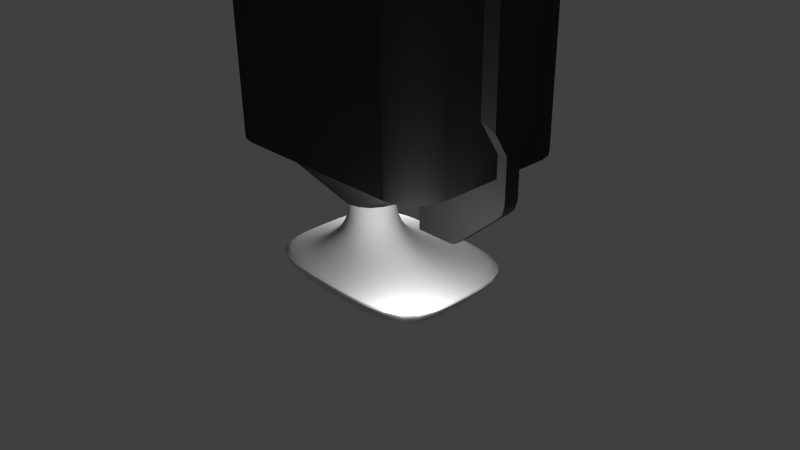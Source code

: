 # Source: untitled.blend  (saved by Blender 2.72.0; exported with 4.5.12 LTS)
import bpy
from mathutils import Matrix  # noqa: F401  (used for matrix-valued properties, if any)

bpy.ops.wm.read_factory_settings(use_empty=True)
scene = bpy.context.scene
scene.name = 'Scene'

# ---- collections
col_collection_1 = bpy.data.collections.new('Collection 1'); scene.collection.children.link(col_collection_1)

# ---- materials (node trees are filled in below, after node groups)
mat_material_002 = bpy.data.materials.new('Material.002')
mat_material_002.alpha_threshold = 0.0
mat_material_002.use_transparent_shadow = False
mat_material_002.diffuse_color = (0.0476, 0.0476, 0.0476, 1.0)
mat_material_002.roughness = 0.5
mat_material_002.line_color = (0.0, 0.0, 0.0, 1.0)
mat_material = bpy.data.materials.new('Material')
mat_material.alpha_threshold = 0.0
mat_material.use_transparent_shadow = False
mat_material.roughness = 0.5
mat_material.line_color = (0.0, 0.0, 0.0, 1.0)

# ---- material node trees

# ---- world
world_world = bpy.data.worlds.new('World'); scene.world = world_world
world_world.color = (0.05088, 0.05088, 0.05088)
world_world.use_sun_shadow = False
world_world.sun_shadow_jitter_overblur = 0.0
world_world.cycles.sampling_method = 'MANUAL'
world_world.cycles.sample_map_resolution = 256

# ---- cameras
cam_camera = bpy.data.cameras.new('Camera')
cam_camera.clip_end = 100.0
cam_camera.lens = 35.0
cam_camera.sensor_width = 32.0
cam_camera.sensor_height = 18.0
cam_camera.ortho_scale = 7.314
cam_camera.dof.focus_distance = 0.0
cam_camera.dof.aperture_fstop = 128.0

# ---- lights
light_sun = bpy.data.lights.new('Sun', 'SUN')
light_sun.transmission_factor = 0.0
light_sun.angle = 0.1993
light_sun.energy = 0.3
light_sun.shadow_buffer_clip_start = 0.5
light_sun.shadow_soft_size = 0.1
light_sun.shadow_cascade_max_distance = 1000.0
light_sun.cycles.use_multiple_importance_sampling = False
light_lamp = bpy.data.lights.new('Lamp', 'POINT')
light_lamp.transmission_factor = 0.0
light_lamp.cutoff_distance = 30.0
light_lamp.energy = 100.0
light_lamp.shadow_buffer_clip_start = 1.001
light_lamp.shadow_soft_size = 0.1
light_lamp.shadow_maximum_resolution = 0.006
light_lamp.use_absolute_resolution = True
light_lamp.cycles.use_multiple_importance_sampling = False

# ---- meshes
me_circle_001 = bpy.data.meshes.new('Circle.001')
me_circle_001.from_pydata([(2.021, -0.1064, 0.4759), (2.021, 0.1133, 0.4759), (1.926, -0.1064, 0.2916), (1.926, 0.1133, 0.2916), (1.318, -0.1064, -0.2417), (1.318, 0.1133, -0.2417), (1.986, 0.1133, 0.3553), (1.986, -0.1064, 0.3553), (1.243, -0.1064, -0.2696), (1.243, 0.1133, -0.2696), (0.7105, -0.1064, -0.2696), (0.7105, 0.1133, -0.2696), (2.021, -0.1064, 1.05), (2.021, 0.1133, 1.05), (0.7105, -0.1064, 1.05), (0.7105, 0.1133, 1.05), (2.021, -0.3039, 1.359), (2.021, 0.3109, 1.359), (1.682, -0.5362, 1.703), (1.682, 0.5432, 1.703), (2.021, -0.3039, 4.438), (2.021, 0.3109, 4.438), (1.682, -0.5362, 4.438), (1.682, 0.5432, 4.438), (2.012, -0.3106, 4.505), (2.012, 0.3176, 4.505), (1.97, -0.3399, 4.581), (1.97, 0.3468, 4.581), (0.8893, -0.3399, 5.71), (0.8893, 0.3468, 5.71), (1.682, -0.5362, 4.505), (1.682, 0.5432, 4.505), (1.682, -0.5362, 4.581), (1.682, 0.5432, 4.581), (0.6022, -0.5003, 5.71), (0.6022, 0.5432, 5.71)], [], [(11, 10, 14, 15), (8, 14, 10), (6, 7, 2, 3), (4, 14, 8), (12, 16, 18, 14), (3, 2, 4, 5), (1, 0, 7, 6), (7, 14, 2), (2, 14, 4), (5, 4, 8, 9), (15, 3, 5), (15, 5, 9), (13, 1, 6, 15), (9, 8, 10, 11), (1, 13, 12, 0), (13, 17, 16, 12), (0, 12, 14, 7), (17, 13, 15, 19), (15, 9, 11), (15, 6, 3), (16, 17, 21, 20), (18, 16, 20, 22), (17, 19, 23, 21), (20, 21, 25, 24), (24, 25, 27, 26), (26, 27, 29, 28), (22, 20, 24, 30), (21, 23, 31, 25), (30, 24, 26, 32), (25, 31, 33, 27), (32, 26, 28, 34), (27, 33, 35, 29)])
me_circle_001.polygons.foreach_set('use_smooth', [True] * 32)
_uv = me_circle_001.uv_layers.new(name='simple projection')
_uv.uv.foreach_set('vector', [0.6731, 0.9053, 0.5633, 0.9053, 0.5633, 1.565, 0.6731, 1.565, 0.1217, 0.9053, -0.1448, 1.565, -0.1448, 0.9053, 0.6731, 0.2178, 0.5633, 0.2178, 0.5633, 0.1859, 0.6731, 0.1859, 0.1591, 0.9193, -0.1448, 1.565, 0.1217, 0.9053, 0.5106, 0.5653, 0.5106, 0.7198, 0.3412, 0.8917, -0.1448, 0.5653, 0.4628, 0.6731, 0.4628, 0.5633, 0.1591, 0.5633, 0.1591, 0.6731, 0.6731, 0.2781, 0.5633, 0.2781, 0.5633, 0.2178, 0.6731, 0.2178, 0.493, 0.2178, -0.1448, 0.5653, 0.4628, 0.1859, 0.4628, 0.1859, -0.1448, 0.5653, 0.1591, -0.0807, 0.1591, 0.6731, 0.1591, 0.5633, 0.1217, 0.5633, 0.1217, 0.6731, 0.8552, 0.5653, 1.463, 0.1859, 1.159, -0.0807, 0.8552, 0.5653, 1.159, -0.0807, 1.122, -0.09465, 0.5106, 0.5653, 0.5106, 0.2781, 0.493, 0.2178, -0.1448, 0.5653, 0.1217, 0.6731, 0.1217, 0.5633, -0.1448, 0.5633, -0.1448, 0.6731, 0.6731, 0.2781, 0.6731, 0.5653, 0.5633, 0.5653, 0.5633, 0.2781, 0.6731, 0.5653, 0.7719, 0.7198, 0.4645, 0.7198, 0.5633, 0.5653, 0.5106, 0.2781, 0.5106, 0.5653, -0.1448, 0.5653, 0.493, 0.2178, 0.5106, 0.7198, 0.5106, 0.5653, -0.1448, 0.5653, 0.3412, 0.8917, 0.8552, 0.5653, 1.122, -0.09465, 0.8552, -0.09465, 0.8552, 0.5653, 1.493, 0.2178, 1.463, 0.1859, 0.4645, 0.7198, 0.7719, 0.7198, 0.7719, 2.259, 0.4645, 2.259, 0.3412, 0.8917, 0.5106, 0.7198, 0.5106, 2.259, 0.3412, 2.259, 0.5106, 0.7198, 0.3412, 0.8917, 0.3412, 2.259, 0.5106, 2.259, 0.4645, 0.2591, 0.7719, 0.2591, 0.7752, 0.2926, 0.4611, 0.2926, 0.4611, 0.2926, 0.7752, 0.2926, 0.7899, 0.3306, 0.4465, 0.3306, 0.4465, 0.3306, 0.7899, 0.3306, 0.7899, 0.8953, 0.4465, 0.8953, 0.3412, 0.2591, 0.5106, 0.2591, 0.5061, 0.2926, 0.3412, 0.2926, 0.5106, 0.2591, 0.3412, 0.2591, 0.3412, 0.2926, 0.5061, 0.2926, 0.3412, 0.2926, 0.5061, 0.2926, 0.4848, 0.3306, 0.3412, 0.3306, 0.5061, 0.2926, 0.3412, 0.2926, 0.3412, 0.3306, 0.4848, 0.3306, 0.3412, 0.3306, 0.4848, 0.3306, -0.05534, 0.8953, -0.1989, 0.8953, 0.4848, 0.3306, 0.3412, 0.3306, -0.1989, 0.8953, -0.05534, 0.8953])
_uv.active_render = True
_uv = me_circle_001.uv_layers.new(name='UVMap')
_uv.uv.foreach_set('vector', [0.5029, 0.5728, 0.4799, 0.5728, 0.4799, 0.7108, 0.5029, 0.7108, 0.3876, 0.5728, 0.3319, 0.7108, 0.3319, 0.5728, 0.5029, 0.429, 0.4799, 0.429, 0.4799, 0.4224, 0.5029, 0.4224, 0.3954, 0.5757, 0.3319, 0.7108, 0.3876, 0.5728, 0.4689, 0.5017, 0.4689, 0.534, 0.4335, 0.5699, 0.3319, 0.5017, 0.4589, 0.5242, 0.4589, 0.5013, 0.3954, 0.5013, 0.3954, 0.5242, 0.5029, 0.4416, 0.4799, 0.4416, 0.4799, 0.429, 0.5029, 0.429, 0.4653, 0.429, 0.3319, 0.5017, 0.4589, 0.4224, 0.4589, 0.4224, 0.3319, 0.5017, 0.3954, 0.3666, 0.3954, 0.5242, 0.3954, 0.5013, 0.3876, 0.5013, 0.3876, 0.5242, 0.541, 0.5017, 0.668, 0.4224, 0.6045, 0.3666, 0.541, 0.5017, 0.6045, 0.3666, 0.5967, 0.3637, 0.4689, 0.5017, 0.4689, 0.4416, 0.4653, 0.429, 0.3319, 0.5017, 0.3876, 0.5242, 0.3876, 0.5013, 0.3319, 0.5013, 0.3319, 0.5242, 0.5029, 0.4416, 0.5029, 0.5017, 0.4799, 0.5017, 0.4799, 0.4416, 0.5029, 0.5017, 0.5236, 0.534, 0.4593, 0.534, 0.4799, 0.5017, 0.4689, 0.4416, 0.4689, 0.5017, 0.3319, 0.5017, 0.4653, 0.429, 0.4689, 0.534, 0.4689, 0.5017, 0.3319, 0.5017, 0.4335, 0.5699, 0.541, 0.5017, 0.5967, 0.3637, 0.541, 0.3637, 0.541, 0.5017, 0.6743, 0.429, 0.668, 0.4224, 0.4593, 0.534, 0.5236, 0.534, 0.5236, 0.8558, 0.4593, 0.8558, 0.4335, 0.5699, 0.4689, 0.534, 0.4689, 0.8558, 0.4335, 0.8558, 0.4689, 0.534, 0.4335, 0.5699, 0.4335, 0.8558, 0.4689, 0.8558, 0.4593, 0.4377, 0.5236, 0.4377, 0.5243, 0.4447, 0.4586, 0.4447, 0.4586, 0.4447, 0.5243, 0.4447, 0.5273, 0.4526, 0.4555, 0.4526, 0.4555, 0.4526, 0.5273, 0.4526, 0.5273, 0.5707, 0.4555, 0.5707, 0.4335, 0.4377, 0.4689, 0.4377, 0.468, 0.4447, 0.4335, 0.4447, 0.4689, 0.4377, 0.4335, 0.4377, 0.4335, 0.4447, 0.468, 0.4447, 0.4335, 0.4447, 0.468, 0.4447, 0.4635, 0.4526, 0.4335, 0.4526, 0.468, 0.4447, 0.4335, 0.4447, 0.4335, 0.4526, 0.4635, 0.4526, 0.4335, 0.4526, 0.4635, 0.4526, 0.3506, 0.5707, 0.3206, 0.5707, 0.4635, 0.4526, 0.4335, 0.4526, 0.3206, 0.5707, 0.3506, 0.5707])
_uv = me_circle_001.uv_layers.new(name='next projection')
_uv.uv.foreach_set('vector', [1.028, -0.2455, 0.9754, -0.2455, 0.9754, 0.07087, 1.028, 0.07087, 0.9754, -0.2455, 0.9754, 0.07087, 0.9754, -0.2455, 1.028, -0.0957, 0.9754, -0.0957, 0.9754, -0.111, 1.028, -0.111, 0.9754, -0.2388, 0.9754, 0.07087, 0.9754, -0.2455, 0.9754, 0.07087, 0.928, 0.1449, 0.8724, 0.2274, 0.9754, 0.07087, 1.028, -0.111, 0.9754, -0.111, 0.9754, -0.2388, 1.028, -0.2388, 1.028, -0.06679, 0.9754, -0.06679, 0.9754, -0.0957, 1.028, -0.0957, 0.9754, -0.0957, 0.9754, 0.07087, 0.9754, -0.111, 0.9754, -0.111, 0.9754, 0.07087, 0.9754, -0.2388, 1.028, -0.2388, 0.9754, -0.2388, 0.9754, -0.2455, 1.028, -0.2455, 1.028, 0.07087, 1.028, -0.111, 1.028, -0.2388, 1.028, 0.07087, 1.028, -0.2388, 1.028, -0.2455, 1.028, 0.07087, 1.028, -0.06679, 1.028, -0.0957, 1.028, 0.07087, 1.028, -0.2455, 0.9754, -0.2455, 0.9754, -0.2455, 1.028, -0.2455, 1.028, -0.06679, 1.028, 0.07087, 0.9754, 0.07087, 0.9754, -0.06679, 1.028, 0.07087, 1.075, 0.1449, 0.928, 0.1449, 0.9754, 0.07087, 0.9754, -0.06679, 0.9754, 0.07087, 0.9754, 0.07087, 0.9754, -0.0957, 1.075, 0.1449, 1.028, 0.07087, 1.028, 0.07087, 1.131, 0.2274, 1.028, 0.07087, 1.028, -0.2455, 1.028, -0.2455, 1.028, 0.07087, 1.028, -0.0957, 1.028, -0.111, 0.928, 0.1449, 1.075, 0.1449, 1.075, 0.8829, 0.928, 0.8829, 0.8724, 0.2274, 0.928, 0.1449, 0.928, 0.8829, 0.8724, 0.8829, 1.075, 0.1449, 1.131, 0.2274, 1.131, 0.8829, 1.075, 0.8829, 0.928, 0.8829, 1.075, 0.8829, 1.077, 0.8989, 0.9264, 0.8989, 0.9264, 0.8989, 1.077, 0.8989, 1.084, 0.9172, 0.9194, 0.9172, 0.9194, 0.9172, 1.084, 0.9172, 1.084, 1.188, 0.9194, 1.188, 0.8724, 0.8829, 0.928, 0.8829, 0.9264, 0.8989, 0.8724, 0.8989, 1.075, 0.8829, 1.131, 0.8829, 1.131, 0.8989, 1.077, 0.8989, 0.8724, 0.8989, 0.9264, 0.8989, 0.9194, 0.9172, 0.8724, 0.9172, 1.077, 0.8989, 1.131, 0.8989, 1.131, 0.9172, 1.084, 0.9172, 0.8724, 0.9172, 0.9194, 0.9172, 0.9194, 1.188, 0.881, 1.188, 1.084, 0.9172, 1.131, 0.9172, 1.131, 1.188, 1.084, 1.188])
_uv = me_circle_001.uv_layers.new(name='next projection 2')
_uv.uv.foreach_set('vector', [0.7052, 0.1465, 0.6525, 0.1465, 0.6525, 0.2165, 0.7052, 0.2165, 0.6525, 0.1465, 0.6525, 0.2165, 0.6525, 0.1465, 0.7052, 0.1796, 0.6525, 0.1796, 0.6525, 0.1763, 0.7052, 0.1763, 0.6525, 0.148, 0.6525, 0.2165, 0.6525, 0.1465, 0.6525, 0.2165, 0.6052, 0.2329, 0.5495, 0.2511, 0.6525, 0.2165, 0.7052, 0.1763, 0.6525, 0.1763, 0.6525, 0.148, 0.7052, 0.148, 0.7052, 0.186, 0.6525, 0.186, 0.6525, 0.1796, 0.7052, 0.1796, 0.6525, 0.1796, 0.6525, 0.2165, 0.6525, 0.1763, 0.6525, 0.1763, 0.6525, 0.2165, 0.6525, 0.148, 0.7052, 0.148, 0.6525, 0.148, 0.6525, 0.1465, 0.7052, 0.1465, 0.7052, 0.2165, 0.7052, 0.1763, 0.7052, 0.148, 0.7052, 0.2165, 0.7052, 0.148, 0.7052, 0.1465, 0.7052, 0.2165, 0.7052, 0.186, 0.7052, 0.1796, 0.7052, 0.2165, 0.7052, 0.1465, 0.6525, 0.1465, 0.6525, 0.1465, 0.7052, 0.1465, 0.7052, 0.186, 0.7052, 0.2165, 0.6525, 0.2165, 0.6525, 0.186, 0.7052, 0.2165, 0.7526, 0.2329, 0.6052, 0.2329, 0.6525, 0.2165, 0.6525, 0.186, 0.6525, 0.2165, 0.6525, 0.2165, 0.6525, 0.1796, 0.7526, 0.2329, 0.7052, 0.2165, 0.7052, 0.2165, 0.8082, 0.2511, 0.7052, 0.2165, 0.7052, 0.1465, 0.7052, 0.1465, 0.7052, 0.2165, 0.7052, 0.1796, 0.7052, 0.1763, 0.6052, 0.2329, 0.7526, 0.2329, 0.7526, 0.3961, 0.6052, 0.3961, 0.5495, 0.2511, 0.6052, 0.2329, 0.6052, 0.3961, 0.5495, 0.3961, 0.7526, 0.2329, 0.8082, 0.2511, 0.8082, 0.3961, 0.7526, 0.3961, 0.6052, 0.3961, 0.7526, 0.3961, 0.7542, 0.3997, 0.6036, 0.3997, 0.6036, 0.3997, 0.7542, 0.3997, 0.7612, 0.4037, 0.5966, 0.4037, 0.5966, 0.4037, 0.7612, 0.4037, 0.7612, 0.4636, 0.5966, 0.4636, 0.5495, 0.3961, 0.6052, 0.3961, 0.6036, 0.3997, 0.5495, 0.3997, 0.7526, 0.3961, 0.8082, 0.3961, 0.8082, 0.3997, 0.7542, 0.3997, 0.5495, 0.3997, 0.6036, 0.3997, 0.5966, 0.4037, 0.5495, 0.4037, 0.7542, 0.3997, 0.8082, 0.3997, 0.8082, 0.4037, 0.7612, 0.4037, 0.5495, 0.4037, 0.5966, 0.4037, 0.5966, 0.4636, 0.5581, 0.4636, 0.7612, 0.4037, 0.8082, 0.4037, 0.8082, 0.4636, 0.7612, 0.4636])
me_circle_001.materials.append(mat_material_002)
me_circle_001.use_remesh_preserve_volume = False
me_circle_001.use_remesh_preserve_attributes = False
me_circle_001.use_mirror_vertex_groups = False
me_circle_001.update()
me_circle = bpy.data.meshes.new('Circle')
me_circle.from_pydata([(-4.441e-08, 0.3377, 0.0), (-0.1292, 0.312, 0.0), (-0.2388, 0.2388, 0.0), (-0.312, 0.1292, 0.0), (-0.3377, 2.51e-09, 0.0), (-0.312, -0.1292, 0.0), (-0.2388, -0.2388, 0.0), (-0.1292, -0.312, 0.0), (-9.54e-08, -0.3377, 0.0), (0.1292, -0.312, 0.0), (0.2388, -0.2388, 0.0), (0.312, -0.1292, 0.0), (0.3377, 2.13e-08, 0.0), (0.312, 0.1292, 0.0), (0.2388, 0.2388, 0.0), (0.1292, 0.312, 0.0), (-3.894e-08, 0.3845, 0.0), (-0.1472, 0.3553, 0.0), (-0.2719, 0.2719, 0.0), (-0.3553, 0.1472, 0.0), (-0.3845, -1.793e-09, 0.0), (-0.3553, -0.1472, 0.0), (-0.2719, -0.2719, 0.0), (-0.1472, -0.3553, 0.0), (-9.701e-08, -0.3845, 0.0), (0.1472, -0.3553, 0.0), (0.2719, -0.2719, 0.0), (0.3553, -0.1472, 0.0), (0.3845, 1.96e-08, 0.0), (0.3553, 0.1472, 0.0), (0.2719, 0.2719, 0.0), (0.1472, 0.3553, 0.0), (-0.8094, -0.9136, 0.7556), (-0.9342, -0.8302, 0.7556), (-1.018, -0.7055, 0.7556), (-1.047, -0.5583, 0.7556), (-0.6623, -0.9429, 0.7556), (1.355, -0.9429, 0.7556), (1.502, -0.9136, 0.7556), (1.627, -0.8302, 0.7556), (1.71, -0.7055, 0.7556), (1.74, -0.5583, 0.7556), (-0.6623, 0.711, 0.3144), (-0.8094, 0.6817, 0.3144), (-0.9342, 0.5984, 0.3144), (-1.018, 0.4736, 0.3144), (-1.047, 0.3265, 0.3144), (1.355, 1.169, 0.7556), (1.74, 0.7849, 0.7556), (1.71, 0.932, 0.7556), (1.627, 1.057, 0.7556), (1.502, 1.14, 0.7556), (0.07546, 0.7126, 0.7556), (0.09443, 0.7206, 0.7556), (0.09443, 0.7206, 0.3223), (0.07546, 0.7126, 0.3144), (0.09443, 1.169, 0.7556), (-0.6623, 0.711, 0.7556), (-0.8094, 0.6817, 0.7556), (-0.9342, 0.5984, 0.7556), (-1.018, 0.4736, 0.7556), (-1.047, 0.3265, 0.7556), (-1.06, -1.077, 0.7556), (-1.205, -0.9801, 0.7556), (-1.302, -0.8355, 0.7556), (-1.336, -0.665, 0.7556), (-0.8899, -1.111, 0.7556), (1.448, -1.111, 0.7556), (1.619, -1.077, 0.7556), (1.764, -0.9801, 0.7556), (1.86, -0.8355, 0.7556), (1.894, -0.665, 0.7556), (1.448, 1.354, 0.7556), (1.894, 0.8919, 0.7556), (1.86, 1.062, 0.7556), (1.764, 1.207, 0.7556), (1.619, 1.304, 0.7556), (-0.01281, 1.354, 0.7556), (-1.336, 0.2987, 0.7556), (-0.0916, 1.322, 0.7556), (-1.307, 0.4533, 0.7556), (-1.171, 0.6725, 0.7556), (-0.7467, 0.939, 0.7556), (-1.247, 0.5894, 0.7556), (-1.056, 0.7523, 0.7556), (-1.06, -1.077, 3.222), (-1.205, -0.9801, 3.222), (-1.302, -0.8355, 3.222), (-1.336, -0.665, 3.222), (-0.8899, -1.111, 3.222), (1.448, -1.111, 3.222), (1.619, -1.077, 3.222), (1.764, -0.9801, 3.222), (1.86, -0.8355, 3.222), (1.894, -0.665, 3.222), (1.448, 1.354, 3.222), (1.894, 0.8919, 3.222), (1.86, 1.062, 3.222), (1.764, 1.207, 3.222), (1.619, 1.304, 3.222), (-0.01281, 1.354, 3.222), (-1.336, 0.2987, 3.222), (-0.0916, 1.322, 3.222), (-1.307, 0.4533, 3.222), (-1.171, 0.6725, 3.222), (-0.7467, 0.939, 3.222), (-1.247, 0.5894, 3.222), (-1.056, 0.7523, 3.222), (-1.336, 0.3252, 3.32), (-1.307, 0.4798, 3.32), (-1.171, 0.699, 3.32), (-1.247, 0.616, 3.32), (-1.056, 0.7789, 3.32), (-1.336, 0.8601, 3.941), (-1.307, 1.015, 3.941), (-1.171, 1.234, 3.941), (-1.247, 1.151, 3.941), (-1.056, 1.314, 3.941), (-1.336, 0.8747, 3.984), (-1.307, 1.029, 3.984), (-1.171, 1.248, 3.984), (-1.247, 1.165, 3.984), (-1.056, 1.328, 3.984), (-1.336, 0.8747, 5.486), (-1.307, 1.029, 5.486), (-1.171, 1.248, 5.486), (-1.247, 1.165, 5.486), (-1.056, 1.328, 5.486), (-0.133, 1.325, 3.32), (-0.7467, 0.9655, 3.32), (-0.05423, 1.354, 3.32), (-0.9767, 1.354, 3.941), (-0.997, 1.354, 3.984), (-0.997, 1.354, 5.486), (-1.06, -1.077, 5.486), (-1.205, -0.9801, 5.486), (-1.302, -0.8355, 5.486), (-1.336, -0.665, 5.486), (-0.8899, -1.111, 5.486), (1.448, -1.111, 5.08), (1.619, -1.077, 4.91), (1.764, -0.9801, 4.76), (1.86, -0.8355, 4.661), (1.894, -0.665, 4.625), (1.448, 1.354, 5.08), (1.894, 0.8919, 4.625), (1.86, 1.062, 4.661), (1.764, 1.207, 4.76), (1.619, 1.304, 4.91), (1.022, -1.111, 5.526), (1.022, 1.354, 5.526), (0.9469, -1.111, 5.618), (0.9469, 1.354, 5.618), (0.8947, -1.111, 5.725), (0.8947, 1.354, 5.725), (0.8718, -1.111, 5.836), (0.8718, 1.354, 5.836), (0.8718, -1.111, 8.401), (0.8718, 1.354, 8.401), (-0.997, 1.354, 5.181), (-1.336, 0.8747, 13.81), (-1.307, 1.029, 13.81), (-1.171, 1.248, 13.81), (-1.247, 1.165, 13.81), (-1.056, 1.328, 13.81), (-0.997, 1.354, 13.81), (-1.06, -1.077, 13.81), (-1.205, -0.9801, 13.81), (-1.302, -0.8355, 13.81), (-1.336, -0.665, 13.81), (-0.8899, -1.111, 13.81), (1.101, -1.056, 8.707), (1.101, 1.3, 8.707), (1.955, -0.6237, 9.838), (1.955, 0.867, 9.838), (2.142, -0.5872, 10.08), (2.142, 0.8305, 10.08), (2.531, -0.5872, 10.6), (2.531, 0.8305, 10.6), (2.607, -0.5577, 10.7), (2.607, 0.801, 10.7), (2.663, -0.4862, 10.78), (2.663, 0.7295, 10.78), (0.8718, -1.111, 13.15), (0.8718, 1.354, 13.15), (1.101, -1.056, 13.3), (1.101, 1.3, 13.3), (1.955, -0.6237, 14.43), (1.955, 0.867, 14.43), (2.142, -0.5872, 14.67), (2.142, 0.8305, 14.67), (2.531, -0.5872, 15.19), (2.531, 0.8305, 15.19), (2.607, -0.5577, 15.29), (2.607, 0.801, 15.29), (2.663, -0.4862, 15.37), (2.663, 0.7295, 15.37), (-0.2989, 1.354, 13.81), (-0.1918, -1.111, 13.81), (0.2228, 1.354, 13.15), (0.3299, -1.111, 13.15), (1.101, -0.9333, 13.3), (1.101, 1.177, 13.3), (-0.6005, -0.9333, 13.3), (-0.6005, 1.177, 13.3), (-1.161, 0.7748, 13.3), (-1.136, 0.9062, 13.3), (-1.021, 1.092, 13.3), (-1.085, 1.022, 13.3), (-0.9228, 1.16, 13.3), (-0.8731, 1.182, 13.3), (-0.927, -0.8826, 13.3), (-1.05, -0.8006, 13.3), (-1.132, -0.6777, 13.3), (-1.161, -0.5329, 13.3), (-0.7821, -0.9114, 13.3), (-1.161, 0.7748, 13.81), (-1.136, 0.9062, 13.81), (-1.021, 1.092, 13.81), (-1.085, 1.022, 13.81), (-0.9228, 1.16, 13.81), (-0.8731, 1.182, 13.81), (-0.927, -0.8826, 13.81), (-1.05, -0.8006, 13.81), (-1.132, -0.6777, 13.81), (-1.161, -0.5329, 13.81), (-0.7821, -0.9114, 13.81), (-0.6005, 1.182, 13.3), (-0.2989, 1.182, 13.81), (0.2099, -0.9333, 13.3), (-0.1918, -0.9114, 13.81), (0.09819, 1.177, 13.3), (0.8718, 1.177, 13.15), (0.2228, 1.177, 13.15), (0.8718, -0.9333, 13.15), (0.3299, -0.9333, 13.15)], [], [(1, 17, 16, 0), (12, 28, 27, 11), (10, 26, 25, 9), (8, 24, 23, 7), (6, 22, 21, 5), (4, 20, 19, 3), (15, 31, 30, 14), (2, 18, 17, 1), (13, 29, 28, 12), (11, 27, 26, 10), (9, 25, 24, 8), (7, 23, 22, 6), (5, 21, 20, 4), (0, 16, 31, 15), (3, 19, 18, 2), (14, 30, 29, 13), (22, 33, 34, 21), (21, 34, 35, 20), (23, 32, 33, 22), (24, 36, 32, 23), (24, 37, 36), (25, 38, 37, 24), (26, 39, 38, 25), (27, 40, 39, 26), (28, 41, 40, 27), (20, 46, 45, 19), (19, 45, 44, 18), (18, 44, 43, 17), (17, 43, 42, 16), (20, 35, 46), (16, 47, 51, 31), (31, 51, 50, 30), (30, 50, 49, 29), (29, 49, 48, 28), (28, 48, 41), (56, 54, 53), (53, 54, 55, 52), (47, 16, 54, 56), (54, 16, 55), (16, 42, 55), (46, 61, 60, 45), (45, 60, 59, 44), (44, 59, 58, 43), (43, 58, 57, 42), (46, 35, 61), (42, 57, 52, 55), (33, 63, 64, 34), (37, 67, 66, 36), (49, 74, 73, 48), (56, 77, 72, 47), (36, 66, 62, 32), (48, 73, 71, 41), (52, 57, 56, 53), (39, 69, 68, 38), (41, 71, 70, 40), (47, 72, 76, 51), (34, 64, 65, 35), (50, 75, 74, 49), (32, 62, 63, 33), (38, 68, 67, 37), (40, 70, 69, 39), (51, 76, 75, 50), (61, 80, 83, 60), (59, 81, 84, 58), (60, 83, 81, 59), (82, 79, 77, 56, 57), (35, 65, 78, 80, 61), (58, 84, 82, 57), (62, 85, 86, 63), (72, 95, 99, 76), (78, 101, 103, 80), (75, 98, 97, 74), (83, 106, 104, 81), (67, 90, 89, 66), (80, 103, 106, 83), (69, 92, 91, 68), (71, 94, 93, 70), (63, 86, 87, 64), (73, 96, 94, 71), (84, 107, 105, 82), (66, 89, 85, 62), (76, 99, 98, 75), (82, 105, 102, 79), (74, 97, 96, 73), (81, 104, 107, 84), (68, 91, 90, 67), (70, 93, 92, 69), (64, 87, 88, 65), (77, 79, 102, 100), (101, 108, 109, 103), (106, 111, 110, 104), (104, 110, 112, 107), (103, 109, 111, 106), (108, 113, 114, 109), (111, 116, 115, 110), (110, 115, 117, 112), (109, 114, 116, 111), (113, 118, 119, 114), (116, 121, 120, 115), (115, 120, 122, 117), (114, 119, 121, 116), (118, 123, 124, 119), (121, 126, 125, 120), (120, 125, 127, 122), (119, 124, 126, 121), (105, 129, 128, 102), (107, 112, 129, 105), (112, 117, 129), (129, 117, 128), (102, 128, 130, 100), (128, 117, 131, 130), (117, 122, 132, 131), (122, 127, 133, 132), (96, 145, 143, 94), (95, 144, 148, 99), (99, 148, 147, 98), (98, 147, 146, 97), (97, 146, 145, 96), (90, 139, 138, 89), (91, 140, 139, 90), (92, 141, 140, 91), (93, 142, 141, 92), (94, 143, 142, 93), (87, 136, 137, 88), (86, 135, 136, 87), (85, 134, 135, 86), (89, 138, 134, 85), (143, 145, 146, 142), (142, 146, 147, 141), (141, 147, 148, 140), (140, 148, 144, 139), (149, 139, 144, 150), (151, 149, 150, 152), (153, 151, 152, 154), (155, 153, 154, 156), (157, 155, 156, 158), (137, 136, 168, 169), (136, 135, 167, 168), (135, 134, 166, 167), (134, 138, 170, 166), (133, 127, 164, 165), (124, 123, 160, 161), (125, 126, 163, 162), (127, 125, 162, 164), (126, 124, 161, 163), (157, 158, 172, 171), (171, 172, 174, 173), (173, 174, 176, 175), (175, 176, 178, 177), (177, 178, 180, 179), (179, 180, 182, 181), (182, 180, 194, 196), (179, 181, 195, 193), (181, 182, 196, 195), (180, 178, 192, 194), (177, 179, 193, 191), (178, 176, 190, 192), (175, 177, 191, 189), (176, 174, 188, 190), (173, 175, 189, 187), (174, 172, 186, 188), (171, 173, 187, 185), (172, 158, 184, 186), (157, 171, 185, 183), (184, 158, 199), (199, 133, 165, 197), (158, 156, 133, 199), (156, 154, 133), (154, 152, 133), (152, 150, 133), (157, 183, 200), (198, 170, 138, 200), (157, 200, 138, 155), (155, 138, 153), (153, 138, 151), (151, 138, 149), (138, 139, 149), (65, 88, 101, 78), (101, 88, 108), (113, 108, 88, 137), (113, 137, 118), (118, 137, 123), (77, 100, 95, 72), (100, 130, 95), (130, 131, 144, 95), (132, 144, 131), (159, 144, 132), (123, 137, 169, 160), (159, 133, 150, 144), (187, 188, 186, 185), (189, 190, 188, 187), (191, 192, 190, 189), (193, 194, 192, 191), (196, 194, 193, 195), (229, 231, 204, 203), (205, 216, 225, 214), (213, 214, 225, 224), (212, 213, 224, 223), (211, 212, 223, 222), (215, 211, 222, 226), (209, 210, 221, 220), (206, 217, 216, 205), (207, 218, 219, 208), (209, 220, 218, 207), (208, 219, 217, 206), (206, 205, 214, 213, 212, 211, 215, 210, 209, 207, 208), (203, 204, 210, 215), (221, 210, 227, 228), (198, 230, 226, 170), (166, 170, 226, 222), (167, 166, 222, 223), (169, 168, 224, 225), (169, 225, 216, 160), (168, 167, 223, 224), (160, 216, 217, 161), (161, 217, 219, 163), (163, 219, 218, 162), (162, 218, 220, 164), (165, 164, 220, 221), (165, 221, 228, 197), (201, 202, 231, 229), (231, 228, 227, 204), (197, 228, 231, 199), (231, 202, 232, 233), (199, 233, 232, 184), (231, 233, 199), (184, 232, 202, 186), (200, 229, 230, 198), (201, 229, 235, 234), (183, 234, 235, 200), (185, 201, 234, 183), (215, 226, 230, 203), (230, 229, 203)])
me_circle.polygons.foreach_set('use_smooth', [1, 1, 1, 1, 1, 1, 1, 1, 1, 1, 1, 1, 1, 1, 1, 1, 1, 1, 1, 1, 1, 1, 1, 1, 1, 1, 1, 1, 1, 1, 1, 1, 1, 1, 1, 1, 1, 1, 1, 1, 1, 1, 1, 1, 1, 1, 1, 1, 1, 1, 1, 1, 1, 1, 1, 1, 1, 1, 1, 1, 1, 1, 1, 1, 1, 1, 1, 1, 1, 1, 1, 1, 1, 0, 1, 1, 1, 1, 1, 1, 1, 1, 1, 1, 1, 1, 1, 1, 1, 1, 1, 1, 1, 1, 1, 1, 1, 1, 1, 1, 1, 1, 1, 1, 1, 1, 1, 1, 1, 1, 1, 1, 1, 1, 1, 1, 1, 1, 0, 1, 1, 1, 1, 1, 1, 1, 1, 1, 1, 1, 1, 1, 1, 1, 1, 1, 1, 1, 1, 1, 1, 1, 1, 1, 1, 1, 1, 1, 1, 1, 1, 1, 1, 1, 1, 1, 0, 0, 1, 1, 0, 0, 1, 1, 0, 0, 0, 0, 0, 0, 0, 0, 0, 0, 0, 0, 0, 0, 0, 0, 0, 0, 0, 0, 0, 0, 0, 0, 0, 0, 1, 0, 1, 1, 0, 0, 0, 0, 0, 0, 0, 0, 0, 0, 0, 0, 0, 0, 0, 0, 0, 0, 0, 0, 0, 0, 0, 0, 0, 0, 0, 0, 0, 0, 0, 0, 0, 0, 0, 0, 0, 0, 0])
_uv = me_circle.uv_layers.new(name='UVMap')
_uv.uv.foreach_set('vector', [0.0, 0.0, 1.0, 0.0, 1.0, 1.0, 0.0, 1.0, 0.0, 0.0, 1.0, 0.0, 1.0, 1.0, 0.0, 1.0, 0.0, 0.0, 1.0, 0.0, 1.0, 1.0, 0.0, 1.0, 0.0, 0.0, 1.0, 0.0, 1.0, 1.0, 0.0, 1.0, 0.0, 0.0, 1.0, 0.0, 1.0, 1.0, 0.0, 1.0, 0.0, 0.0, 1.0, 0.0, 1.0, 1.0, 0.0, 1.0, 0.0, 0.0, 1.0, 0.0, 1.0, 1.0, 0.0, 1.0, 0.0, 0.0, 1.0, 0.0, 1.0, 1.0, 0.0, 1.0, 0.0, 0.0, 1.0, 0.0, 1.0, 1.0, 0.0, 1.0, 0.0, 0.0, 1.0, 0.0, 1.0, 1.0, 0.0, 1.0, 0.0, 0.0, 1.0, 0.0, 1.0, 1.0, 0.0, 1.0, 0.0, 0.0, 1.0, 0.0, 1.0, 1.0, 0.0, 1.0, 0.0, 0.0, 1.0, 0.0, 1.0, 1.0, 0.0, 1.0, 0.0, 0.0, 1.0, 0.0, 1.0, 1.0, 0.0, 1.0, 0.0, 0.0, 1.0, 0.0, 1.0, 1.0, 0.0, 1.0, 0.0, 0.0, 1.0, 0.0, 1.0, 1.0, 0.0, 1.0, 0.0, 0.0, 1.0, 0.0, 1.0, 1.0, 0.0, 1.0, 0.0, 0.0, 1.0, 0.0, 1.0, 1.0, 0.0, 1.0, 0.0, 0.0, 1.0, 0.0, 1.0, 1.0, 0.0, 1.0, 0.0, 0.0, 1.0, 0.0, 1.0, 1.0, 0.0, 1.0, 0.0, 0.0, 1.0, 0.0, 1.0, 1.0, 0.0, 0.0, 1.0, 0.0, 1.0, 1.0, 0.0, 1.0, 0.0, 0.0, 1.0, 0.0, 1.0, 1.0, 0.0, 1.0, 0.0, 0.0, 1.0, 0.0, 1.0, 1.0, 0.0, 1.0, 0.0, 0.0, 1.0, 0.0, 1.0, 1.0, 0.0, 1.0, 0.0, 0.0, 1.0, 0.0, 1.0, 1.0, 0.0, 1.0, 0.0, 0.0, 1.0, 0.0, 1.0, 1.0, 0.0, 1.0, 0.0, 0.0, 1.0, 0.0, 1.0, 1.0, 0.0, 1.0, 0.0, 0.0, 1.0, 0.0, 1.0, 1.0, 0.0, 1.0, 0.0, 0.0, 1.0, 0.0, 1.0, 1.0, 0.0, 0.0, 1.0, 0.0, 1.0, 1.0, 0.0, 1.0, 0.0, 0.0, 1.0, 0.0, 1.0, 1.0, 0.0, 1.0, 0.0, 0.0, 1.0, 0.0, 1.0, 1.0, 0.0, 1.0, 0.0, 0.0, 1.0, 0.0, 1.0, 1.0, 0.0, 1.0, 0.0, 0.0, 1.0, 0.0, 1.0, 1.0, 0.0, 0.0, 1.0, 0.0, 1.0, 1.0, 0.0, 0.0, 1.0, 0.0, 1.0, 1.0, 0.0, 1.0, 0.0, 0.0, 1.0, 0.0, 1.0, 1.0, 0.0, 1.0, 0.0, 0.0, 1.0, 0.0, 1.0, 1.0, 0.0, 0.0, 1.0, 0.0, 1.0, 1.0, 0.0, 0.0, 1.0, 0.0, 1.0, 1.0, 0.0, 1.0, 0.0, 0.0, 1.0, 0.0, 1.0, 1.0, 0.0, 1.0, 0.0, 0.0, 1.0, 0.0, 1.0, 1.0, 0.0, 1.0, 0.0, 0.0, 1.0, 0.0, 1.0, 1.0, 0.0, 1.0, 0.0, 0.0, 1.0, 0.0, 1.0, 1.0, 0.0, 0.0, 1.0, 0.0, 1.0, 1.0, 0.0, 1.0, 0.0, 0.0, 1.0, 0.0, 1.0, 1.0, 0.0, 1.0, 0.0, 0.0, 1.0, 0.0, 1.0, 1.0, 0.0, 1.0, 0.0, 0.0, 1.0, 0.0, 1.0, 1.0, 0.0, 1.0, 0.0, 0.0, 1.0, 0.0, 1.0, 1.0, 0.0, 1.0, 0.0, 0.0, 1.0, 0.0, 1.0, 1.0, 0.0, 1.0, 0.0, 0.0, 1.0, 0.0, 1.0, 1.0, 0.0, 1.0, 0.0, 0.0, 1.0, 0.0, 1.0, 1.0, 0.0, 1.0, 0.0, 0.0, 1.0, 0.0, 1.0, 1.0, 0.0, 1.0, 0.0, 0.0, 1.0, 0.0, 1.0, 1.0, 0.0, 1.0, 0.0, 0.0, 1.0, 0.0, 1.0, 1.0, 0.0, 1.0, 0.0, 0.0, 1.0, 0.0, 1.0, 1.0, 0.0, 1.0, 0.0, 0.0, 1.0, 0.0, 1.0, 1.0, 0.0, 1.0, 0.0, 0.0, 1.0, 0.0, 1.0, 1.0, 0.0, 1.0, 0.0, 0.0, 1.0, 0.0, 1.0, 1.0, 0.0, 1.0, 0.0, 0.0, 1.0, 0.0, 1.0, 1.0, 0.0, 1.0, 0.0, 0.0, 1.0, 0.0, 1.0, 1.0, 0.0, 1.0, 0.0, 0.0, 1.0, 0.0, 1.0, 1.0, 0.0, 1.0, 0.0, 0.0, 1.0, 0.0, 1.0, 1.0, 0.0, 1.0, 0.0, 0.0, 1.0, 0.0, 1.0, 1.0, 0.0, 1.0, 0.5, 1.0, 0.9755, 0.6545, 0.7939, 0.09549, 0.2061, 0.09549, 0.02447, 0.6545, 0.5, 1.0, 0.9755, 0.6545, 0.7939, 0.09549, 0.2061, 0.09549, 0.02447, 0.6545, 0.0, 0.0, 1.0, 0.0, 1.0, 1.0, 0.0, 1.0, 0.0, 0.0, 1.0, 0.0, 1.0, 1.0, 0.0, 1.0, 0.0, 0.0, 1.0, 0.0, 1.0, 1.0, 0.0, 1.0, 0.0, 0.0, 1.0, 0.0, 1.0, 1.0, 0.0, 1.0, 0.0, 0.0, 1.0, 0.0, 1.0, 1.0, 0.0, 1.0, 0.0, 0.0, 1.0, 0.0, 1.0, 1.0, 0.0, 1.0, 0.0, 0.0, 1.0, 0.0, 1.0, 1.0, 0.0, 1.0, 0.0, 0.0, 1.0, 0.0, 1.0, 1.0, 0.0, 1.0, 0.0, 0.0, 1.0, 0.0, 1.0, 1.0, 0.0, 1.0, 0.0, 0.0, 1.0, 0.0, 1.0, 1.0, 0.0, 1.0, 0.0, 0.0, 1.0, 0.0, 1.0, 1.0, 0.0, 1.0, 0.0, 0.0, 1.0, 0.0, 1.0, 1.0, 0.0, 1.0, 0.0, 0.0, 1.0, 0.0, 1.0, 1.0, 0.0, 1.0, 0.0, 0.0, 1.0, 0.0, 1.0, 1.0, 0.0, 1.0, 0.0, 0.0, 1.0, 0.0, 1.0, 1.0, 0.0, 1.0, 0.0, 0.0, 1.0, 0.0, 1.0, 1.0, 0.0, 1.0, 0.0, 0.0, 1.0, 0.0, 1.0, 1.0, 0.0, 1.0, 0.0, 0.0, 1.0, 0.0, 1.0, 1.0, 0.0, 1.0, 0.0, 0.0, 1.0, 0.0, 1.0, 1.0, 0.0, 1.0, 0.0, 0.0, 1.0, 0.0, 1.0, 1.0, 0.0, 1.0, 0.0, 0.0, 1.0, 0.0, 1.0, 1.0, 0.0, 1.0, 0.0, 0.0, 1.0, 0.0, 1.0, 1.0, 0.0, 1.0, 0.0, 0.0, 1.0, 0.0, 1.0, 1.0, 0.0, 1.0, 0.0, 0.0, 1.0, 0.0, 1.0, 1.0, 0.0, 1.0, 0.0, 0.0, 1.0, 0.0, 1.0, 1.0, 0.0, 1.0, 0.0, 0.0, 1.0, 0.0, 1.0, 1.0, 0.0, 1.0, 0.0, 0.0, 1.0, 0.0, 1.0, 1.0, 0.0, 1.0, 0.0, 0.0, 1.0, 0.0, 1.0, 1.0, 0.0, 1.0, 0.0, 0.0, 1.0, 0.0, 1.0, 1.0, 0.0, 1.0, 0.0, 0.0, 1.0, 0.0, 1.0, 1.0, 0.0, 1.0, 0.0, 0.0, 1.0, 0.0, 1.0, 1.0, 0.0, 1.0, 0.0, 0.0, 1.0, 0.0, 1.0, 1.0, 0.0, 1.0, 0.0, 0.0, 1.0, 0.0, 1.0, 1.0, 0.0, 1.0, 0.0, 0.0, 1.0, 0.0, 1.0, 1.0, 0.0, 1.0, 0.0, 0.0, 1.0, 0.0, 1.0, 1.0, 0.0, 1.0, 0.0, 0.0, 1.0, 0.0, 1.0, 1.0, 0.0, 1.0, 0.0, 0.0, 1.0, 0.0, 1.0, 1.0, 0.0, 1.0, 0.0, 0.0, 1.0, 0.0, 1.0, 1.0, 0.0, 1.0, 0.0, 0.0, 1.0, 0.0, 1.0, 1.0, 0.0, 1.0, 0.0, 0.0, 1.0, 0.0, 1.0, 1.0, 0.0, 1.0, 0.0, 0.0, 1.0, 0.0, 1.0, 1.0, 0.0, 0.0, 1.0, 0.0, 1.0, 1.0, 0.0, 0.0, 1.0, 0.0, 1.0, 1.0, 0.0, 1.0, 0.0, 0.0, 1.0, 0.0, 1.0, 1.0, 0.0, 1.0, 0.0, 0.0, 1.0, 0.0, 1.0, 1.0, 0.0, 1.0, 0.0, 0.0, 1.0, 0.0, 1.0, 1.0, 0.0, 1.0, 0.0, 0.0, 1.0, 0.0, 1.0, 1.0, 0.0, 1.0, 0.0, 0.0, 1.0, 0.0, 1.0, 1.0, 0.0, 1.0, 0.0, 0.0, 1.0, 0.0, 1.0, 1.0, 0.0, 1.0, 0.0, 0.0, 1.0, 0.0, 1.0, 1.0, 0.0, 1.0, 0.0, 0.0, 1.0, 0.0, 1.0, 1.0, 0.0, 1.0, 0.0, 0.0, 1.0, 0.0, 1.0, 1.0, 0.0, 1.0, 0.0, 0.0, 1.0, 0.0, 1.0, 1.0, 0.0, 1.0, 0.0, 0.0, 1.0, 0.0, 1.0, 1.0, 0.0, 1.0, 0.0, 0.0, 1.0, 0.0, 1.0, 1.0, 0.0, 1.0, 0.0, 0.0, 1.0, 0.0, 1.0, 1.0, 0.0, 1.0, 0.0, 0.0, 1.0, 0.0, 1.0, 1.0, 0.0, 1.0, 0.0, 0.0, 1.0, 0.0, 1.0, 1.0, 0.0, 1.0, 0.0, 0.0, 1.0, 0.0, 1.0, 1.0, 0.0, 1.0, 0.0, 0.0, 1.0, 0.0, 1.0, 1.0, 0.0, 1.0, 0.0, 0.0, 1.0, 0.0, 1.0, 1.0, 0.0, 1.0, 0.0, 0.0, 1.0, 0.0, 1.0, 1.0, 0.0, 1.0, 0.0, 0.0, 1.0, 0.0, 1.0, 1.0, 0.0, 1.0, 0.0, 0.0, 1.0, 0.0, 1.0, 1.0, 0.0, 1.0, 0.0, 0.0, 1.0, 0.0, 1.0, 1.0, 0.0, 1.0, 0.0, 0.0, 1.0, 0.0, 1.0, 1.0, 0.0, 1.0, 0.0, 0.0, 1.0, 0.0, 1.0, 1.0, 0.0, 1.0, 0.0, 0.0, 1.0, 0.0, 1.0, 1.0, 0.0, 1.0, 0.0, 0.0, 1.0, 0.0, 1.0, 1.0, 0.0, 1.0, 0.0, 0.0, 1.0, 0.0, 1.0, 1.0, 0.0, 1.0, 0.0, 0.0, 1.0, 0.0, 1.0, 1.0, 0.0, 1.0, 0.0, 0.0, 1.0, 0.0, 1.0, 1.0, 0.0, 1.0, 0.0, 0.0, 1.0, 0.0, 1.0, 1.0, 0.0, 1.0, 0.0, 0.0, 1.0, 0.0, 1.0, 1.0, 0.0, 1.0, 0.0, 0.0, 1.0, 0.0, 1.0, 1.0, 0.0, 1.0, 0.0, 0.0, 1.0, 0.0, 1.0, 1.0, 0.0, 1.0, 0.0, 0.0, 1.0, 0.0, 1.0, 1.0, 0.0, 1.0, 0.0, 0.0, 1.0, 0.0, 1.0, 1.0, 0.0, 1.0, 0.0, 0.0, 1.0, 0.0, 1.0, 1.0, 0.0, 1.0, 0.0, 0.0, 1.0, 0.0, 1.0, 1.0, 0.0, 1.0, 0.0, 0.0, 1.0, 0.0, 1.0, 1.0, 0.0, 1.0, 0.0, 0.0, 1.0, 0.0, 1.0, 1.0, 0.0, 1.0, 0.0, 0.0, 1.0, 0.0, 1.0, 1.0, 0.0, 1.0, 0.0, 0.0, 1.0, 0.0, 1.0, 1.0, 0.0, 1.0, 0.0, 0.0, 1.0, 0.0, 1.0, 1.0, 0.0, 1.0, 0.0, 0.0, 1.0, 0.0, 1.0, 1.0, 0.0, 1.0, 0.0, 0.0, 1.0, 0.0, 1.0, 1.0, 0.0, 1.0, 0.0, 0.0, 1.0, 0.0, 1.0, 1.0, 0.0, 1.0, 0.0, 0.0, 1.0, 0.0, 1.0, 1.0, 0.0, 1.0, 0.0, 0.0, 1.0, 0.0, 1.0, 1.0, 0.0, 1.0, 0.0, 0.0, 1.0, 0.0, 1.0, 1.0, 0.0, 1.0, 0.0, 0.0, 1.0, 0.0, 1.0, 1.0, 0.0, 1.0, 0.0, 0.0, 1.0, 0.0, 1.0, 1.0, 0.0, 1.0, 0.0, 0.0, 1.0, 0.0, 1.0, 1.0, 0.0, 1.0, 0.0, 0.0, 1.0, 0.0, 1.0, 1.0, 0.0, 1.0, 0.0, 0.0, 1.0, 0.0, 1.0, 1.0, 0.0, 1.0, 0.0, 0.0, 1.0, 0.0, 1.0, 1.0, 0.0, 1.0, 0.0, 0.0, 1.0, 0.0, 1.0, 1.0, 0.0, 0.0, 1.0, 0.0, 1.0, 1.0, 0.0, 1.0, 0.0, 0.0, 1.0, 0.0, 1.0, 1.0, 0.0, 1.0, 0.0, 0.0, 1.0, 0.0, 1.0, 1.0, 0.0, 0.0, 1.0, 0.0, 1.0, 1.0, 0.0, 0.0, 1.0, 0.0, 1.0, 1.0, 0.0, 0.0, 1.0, 0.0, 1.0, 1.0, 0.0, 0.0, 1.0, 0.0, 1.0, 1.0, 0.0, 1.0, 0.0, 0.0, 1.0, 0.0, 1.0, 1.0, 0.0, 1.0, 0.0, 0.0, 1.0, 0.0, 1.0, 1.0, 0.0, 0.0, 1.0, 0.0, 1.0, 1.0, 0.0, 0.0, 1.0, 0.0, 1.0, 1.0, 0.0, 0.0, 1.0, 0.0, 1.0, 1.0, 0.0, 0.0, 1.0, 0.0, 1.0, 1.0, 0.0, 1.0, 0.0, 0.0, 1.0, 0.0, 1.0, 1.0, 0.0, 0.0, 1.0, 0.0, 1.0, 1.0, 0.0, 1.0, 0.0, 0.0, 1.0, 0.0, 1.0, 1.0, 0.0, 0.0, 1.0, 0.0, 1.0, 1.0, 0.0, 0.0, 1.0, 0.0, 1.0, 1.0, 0.0, 1.0, 0.0, 0.0, 1.0, 0.0, 1.0, 1.0, 0.0, 0.0, 1.0, 0.0, 1.0, 1.0, 0.0, 1.0, 0.0, 0.0, 1.0, 0.0, 1.0, 1.0, 0.0, 0.0, 1.0, 0.0, 1.0, 1.0, 0.0, 0.0, 1.0, 0.0, 1.0, 1.0, 0.0, 1.0, 0.0, 0.0, 1.0, 0.0, 1.0, 1.0, 0.0, 1.0, 0.0, 0.0, 1.0, 0.0, 1.0, 1.0, 0.0, 1.0, 0.0, 0.0, 1.0, 0.0, 1.0, 1.0, 0.0, 1.0, 0.0, 0.0, 1.0, 0.0, 1.0, 1.0, 0.0, 1.0, 0.0, 0.0, 1.0, 0.0, 1.0, 1.0, 0.0, 1.0, 0.0, 0.0, 1.0, 0.0, 1.0, 1.0, 0.0, 1.0, 0.0, 0.0, 1.0, 0.0, 1.0, 1.0, 0.0, 1.0, 0.0, 0.0, 1.0, 0.0, 1.0, 1.0, 0.0, 1.0, 0.0, 0.0, 1.0, 0.0, 1.0, 1.0, 0.0, 1.0, 0.0, 0.0, 1.0, 0.0, 1.0, 1.0, 0.0, 1.0, 0.0, 0.0, 1.0, 0.0, 1.0, 1.0, 0.0, 1.0, 0.0, 0.0, 1.0, 0.0, 1.0, 1.0, 0.0, 1.0, 0.0, 0.0, 1.0, 0.0, 1.0, 1.0, 0.0, 1.0, 0.0, 0.0, 1.0, 0.0, 1.0, 1.0, 0.0, 1.0, 0.0, 0.0, 1.0, 0.0, 1.0, 1.0, 0.0, 1.0, 0.0, 0.0, 1.0, 0.0, 1.0, 1.0, 0.0, 1.0, 0.0, 0.0, 1.0, 0.0, 1.0, 1.0, 0.0, 1.0, 0.5, 1.0, 0.7703, 0.9206, 0.9548, 0.7077, 0.9949, 0.4288, 0.8779, 0.1726, 0.6409, 0.02025, 0.3591, 0.02025, 0.1221, 0.1726, 0.005089, 0.4288, 0.04518, 0.7077, 0.2297, 0.9206, 0.0, 0.0, 1.0, 0.0, 1.0, 1.0, 0.0, 1.0, 0.0, 0.0, 1.0, 0.0, 1.0, 1.0, 0.0, 1.0, 0.0, 0.0, 1.0, 0.0, 1.0, 1.0, 0.0, 1.0, 0.0, 0.0, 1.0, 0.0, 1.0, 1.0, 0.0, 1.0, 0.0, 0.0, 1.0, 0.0, 1.0, 1.0, 0.0, 1.0, 0.0, 0.0, 1.0, 0.0, 1.0, 1.0, 0.0, 1.0, 0.0, 0.0, 1.0, 0.0, 1.0, 1.0, 0.0, 1.0, 0.0, 0.0, 1.0, 0.0, 1.0, 1.0, 0.0, 1.0, 0.0, 0.0, 1.0, 0.0, 1.0, 1.0, 0.0, 1.0, 0.0, 0.0, 1.0, 0.0, 1.0, 1.0, 0.0, 1.0, 0.0, 0.0, 1.0, 0.0, 1.0, 1.0, 0.0, 1.0, 0.0, 0.0, 1.0, 0.0, 1.0, 1.0, 0.0, 1.0, 0.0, 0.0, 1.0, 0.0, 1.0, 1.0, 0.0, 1.0, 0.0, 0.0, 1.0, 0.0, 1.0, 1.0, 0.0, 1.0, 0.0, 0.0, 1.0, 0.0, 1.0, 1.0, 0.0, 1.0, 0.0, 0.0, 1.0, 0.0, 1.0, 1.0, 0.0, 1.0, 0.0, 0.0, 1.0, 0.0, 1.0, 1.0, 0.0, 1.0, 0.0, 0.0, 1.0, 0.0, 1.0, 1.0, 0.0, 1.0, 0.0, 0.0, 1.0, 0.0, 1.0, 1.0, 0.0, 1.0, 0.0, 0.0, 1.0, 0.0, 1.0, 1.0, 0.0, 0.0, 1.0, 0.0, 1.0, 1.0, 0.0, 1.0, 0.0, 0.0, 1.0, 0.0, 1.0, 1.0, 0.0, 1.0, 0.0, 0.0, 1.0, 0.0, 1.0, 1.0, 0.0, 1.0, 0.0, 0.0, 1.0, 0.0, 1.0, 1.0, 0.0, 1.0, 0.0, 0.0, 1.0, 0.0, 1.0, 1.0, 0.0, 1.0, 0.0, 0.0, 1.0, 0.0, 1.0, 1.0, 0.0, 1.0, 0.0, 0.0, 1.0, 0.0, 1.0, 1.0])
_uv.active_render = True
_uv = me_circle.uv_layers.new(name='next projection')
_uv.uv.foreach_set('vector', [0.2687, -1.742, 0.2635, -1.742, 0.3064, -1.742, 0.3064, -1.742, 0.4049, -1.742, 0.4186, -1.742, 0.41, -1.742, 0.3974, -1.742, 0.3761, -1.742, 0.3857, -1.742, 0.3493, -1.742, 0.3441, -1.742, 0.3064, -1.742, 0.3064, -1.742, 0.2635, -1.742, 0.2687, -1.742, 0.2367, -1.742, 0.2271, -1.742, 0.2028, -1.742, 0.2154, -1.742, 0.2079, -1.742, 0.1942, -1.742, 0.2028, -1.742, 0.2154, -1.742, 0.3441, -1.742, 0.3493, -1.742, 0.3857, -1.742, 0.3761, -1.742, 0.2367, -1.742, 0.2271, -1.742, 0.2635, -1.742, 0.2687, -1.742, 0.3974, -1.742, 0.41, -1.742, 0.4186, -1.742, 0.4049, -1.742, 0.3974, -1.742, 0.41, -1.742, 0.3857, -1.742, 0.3761, -1.742, 0.3441, -1.742, 0.3493, -1.742, 0.3064, -1.742, 0.3064, -1.742, 0.2687, -1.742, 0.2635, -1.742, 0.2271, -1.742, 0.2367, -1.742, 0.2154, -1.742, 0.2028, -1.742, 0.1942, -1.742, 0.2079, -1.742, 0.3064, -1.742, 0.3064, -1.742, 0.3493, -1.742, 0.3441, -1.742, 0.2154, -1.742, 0.2028, -1.742, 0.2271, -1.742, 0.2367, -1.742, 0.3761, -1.742, 0.3857, -1.742, 0.41, -1.742, 0.3974, -1.742, 0.2271, -1.742, 0.03386, -1.521, 0.009542, -1.521, 0.2028, -1.742, 0.2028, -1.742, 0.009542, -1.521, 0.001002, -1.521, 0.1942, -1.742, 0.2635, -1.742, 0.07026, -1.521, 0.03386, -1.521, 0.2271, -1.742, 0.3064, -1.742, 0.1132, -1.521, 0.07026, -1.521, 0.2635, -1.742, 0.3064, -1.742, 0.7017, -1.521, 0.1132, -1.521, 0.3493, -1.742, 0.7447, -1.521, 0.7017, -1.521, 0.3064, -1.742, 0.3857, -1.742, 0.7811, -1.521, 0.7447, -1.521, 0.3493, -1.742, 0.41, -1.742, 0.8054, -1.521, 0.7811, -1.521, 0.3857, -1.742, 0.4186, -1.742, 0.8139, -1.521, 0.8054, -1.521, 0.41, -1.742, 0.1942, -1.742, 0.001002, -1.65, 0.009542, -1.65, 0.2028, -1.742, 0.2028, -1.742, 0.009542, -1.65, 0.03386, -1.65, 0.2271, -1.742, 0.2271, -1.742, 0.03386, -1.65, 0.07026, -1.65, 0.2635, -1.742, 0.2635, -1.742, 0.07026, -1.65, 0.1132, -1.65, 0.3064, -1.742, 0.1942, -1.742, 0.001002, -1.521, 0.001002, -1.65, 0.3064, -1.742, 0.7017, -1.521, 0.7447, -1.521, 0.3493, -1.742, 0.3493, -1.742, 0.7447, -1.521, 0.7811, -1.521, 0.3857, -1.742, 0.3857, -1.742, 0.7811, -1.521, 0.8054, -1.521, 0.41, -1.742, 0.41, -1.742, 0.8054, -1.521, 0.8139, -1.521, 0.4186, -1.742, 0.4186, -1.742, 0.8139, -1.521, 0.8139, -1.521, 0.3339, -1.521, 0.3339, -1.648, 0.3339, -1.521, 0.3339, -1.521, 0.3339, -1.648, 0.3284, -1.65, 0.3284, -1.521, 0.7017, -1.521, 0.3064, -1.742, 0.3339, -1.648, 0.3339, -1.521, 0.3339, -1.648, 0.3064, -1.742, 0.3284, -1.65, 0.3064, -1.742, 0.1132, -1.65, 0.3284, -1.65, 0.001002, -1.65, 0.001002, -1.521, 0.009542, -1.521, 0.009542, -1.65, 0.009542, -1.65, 0.009542, -1.521, 0.03386, -1.521, 0.03386, -1.65, 0.03386, -1.65, 0.03386, -1.521, 0.07026, -1.521, 0.07026, -1.65, 0.07026, -1.65, 0.07026, -1.521, 0.1132, -1.521, 0.1132, -1.65, 0.001002, -1.65, 0.001002, -1.521, 0.001002, -1.521, 0.1132, -1.65, 0.1132, -1.521, 0.3284, -1.521, 0.3284, -1.65, 0.03386, -1.521, -0.04517, -1.521, -0.07335, -1.521, 0.009542, -1.521, 0.7017, -1.521, 0.7289, -1.521, 0.04678, -1.521, 0.1132, -1.521, 0.8054, -1.521, 0.8491, -1.521, 0.859, -1.521, 0.8139, -1.521, 0.3339, -1.521, 0.3027, -1.521, 0.7289, -1.521, 0.7017, -1.521, 0.1132, -1.521, 0.04678, -1.521, -0.00298, -1.521, 0.07026, -1.521, 0.8139, -1.521, 0.859, -1.521, 0.859, -1.521, 0.8139, -1.521, 0.3284, -1.521, 0.1132, -1.521, 0.3339, -1.521, 0.3339, -1.521, 0.7811, -1.521, 0.8209, -1.521, 0.7787, -1.521, 0.7447, -1.521, 0.8139, -1.521, 0.859, -1.521, 0.8491, -1.521, 0.8054, -1.521, 0.7017, -1.521, 0.7289, -1.521, 0.7787, -1.521, 0.7447, -1.521, 0.009542, -1.521, -0.07335, -1.521, -0.08325, -1.521, 0.001002, -1.521, 0.7811, -1.521, 0.8209, -1.521, 0.8491, -1.521, 0.8054, -1.521, 0.07026, -1.521, -0.00298, -1.521, -0.04517, -1.521, 0.03386, -1.521, 0.7447, -1.521, 0.7787, -1.521, 0.7289, -1.521, 0.7017, -1.521, 0.8054, -1.521, 0.8491, -1.521, 0.8209, -1.521, 0.7811, -1.521, 0.7447, -1.521, 0.7787, -1.521, 0.8209, -1.521, 0.7811, -1.521, 0.001002, -1.521, -0.07478, -1.521, -0.0573, -1.521, 0.009542, -1.521, 0.03386, -1.521, -0.03538, -1.521, -0.001539, -1.521, 0.07026, -1.521, 0.009542, -1.521, -0.0573, -1.521, -0.03538, -1.521, 0.03386, -1.521, 0.08855, -1.521, 0.2797, -1.521, 0.3027, -1.521, 0.3339, -1.521, 0.1132, -1.521, 0.001002, -1.521, -0.08325, -1.521, -0.08325, -1.521, -0.07478, -1.521, 0.001002, -1.521, 0.07026, -1.521, -0.001539, -1.521, 0.08855, -1.521, 0.1132, -1.521, -0.00298, -1.521, -0.00298, -0.8017, -0.04517, -0.8017, -0.04517, -1.521, 0.7289, -1.521, 0.7289, -0.8017, 0.7787, -0.8017, 0.7787, -1.521, -0.08325, -1.521, -0.08325, -0.8017, -0.07478, -0.8017, -0.07478, -1.521, 0.8209, -1.521, 0.8209, -0.8017, 0.8491, -0.8017, 0.8491, -1.521, -0.0573, -1.521, -0.0573, -0.8017, -0.03538, -0.8017, -0.03538, -1.521, 0.7289, -1.521, 0.7289, -0.8017, 0.04678, -0.8017, 0.04678, -1.521, -0.07478, -1.521, -0.07478, -0.8017, -0.0573, -0.8017, -0.0573, -1.521, 0.8209, -1.521, 0.8209, -0.8017, 0.7787, -0.8017, 0.7787, -1.521, 0.859, -1.521, 0.859, -0.8017, 0.8491, -0.8017, 0.8491, -1.521, -0.04517, -1.521, -0.04517, -0.8017, -0.07335, -0.8017, -0.07335, -1.521, 0.859, -1.521, 0.859, -0.8017, 0.859, -0.8017, 0.859, -1.521, -0.001539, -1.521, -0.001539, -0.8017, 0.08855, -0.8017, 0.08855, -1.521, 0.04678, -1.521, 0.04678, -0.8017, -0.00298, -0.8017, -0.00298, -1.521, 0.7787, -1.521, 0.7787, -0.8017, 0.8209, -0.8017, 0.8209, -1.521, 0.08855, -1.521, 0.08855, -0.8017, 0.2797, -0.8017, 0.2797, -1.521, 0.8491, -1.521, 0.8491, -0.8017, 0.859, -0.8017, 0.859, -1.521, -0.03538, -1.521, -0.03538, -0.8017, -0.001539, -0.8017, -0.001539, -1.521, 0.7787, -1.521, 0.7787, -0.8017, 0.7289, -0.8017, 0.7289, -1.521, 0.8491, -1.521, 0.8491, -0.8017, 0.8209, -0.8017, 0.8209, -1.521, -0.07335, -1.521, -0.07335, -0.8017, -0.08325, -0.8017, -0.08325, -1.521, 0.3027, -1.521, 0.2797, -1.521, 0.2797, -0.8017, 0.3027, -0.8017, -0.08325, -0.8017, -0.08325, -0.7733, -0.07478, -0.7733, -0.07478, -0.8017, -0.0573, -0.8017, -0.0573, -0.7733, -0.03538, -0.7733, -0.03538, -0.8017, -0.03538, -0.8017, -0.03538, -0.7733, -0.001539, -0.7733, -0.001539, -0.8017, -0.07478, -0.8017, -0.07478, -0.7733, -0.0573, -0.7733, -0.0573, -0.8017, -0.08325, -0.7733, -0.08325, -0.5921, -0.07478, -0.5921, -0.07478, -0.7733, -0.0573, -0.7733, -0.0573, -0.5921, -0.03538, -0.5921, -0.03538, -0.7733, -0.03538, -0.7733, -0.03538, -0.5921, -0.001539, -0.5921, -0.001539, -0.7733, -0.07478, -0.7733, -0.07478, -0.5921, -0.0573, -0.5921, -0.0573, -0.7733, -0.08325, -0.5921, -0.08325, -0.5795, -0.07478, -0.5795, -0.07478, -0.5921, -0.0573, -0.5921, -0.0573, -0.5795, -0.03538, -0.5795, -0.03538, -0.5921, -0.03538, -0.5921, -0.03538, -0.5795, -0.001539, -0.5795, -0.001539, -0.5921, -0.07478, -0.5921, -0.07478, -0.5795, -0.0573, -0.5795, -0.0573, -0.5921, -0.08325, -0.5795, -0.08325, -0.1413, -0.07478, -0.1413, -0.07478, -0.5795, -0.0573, -0.5795, -0.0573, -0.1413, -0.03538, -0.1413, -0.03538, -0.5795, -0.03538, -0.5795, -0.03538, -0.1413, -0.001539, -0.1413, -0.001539, -0.5795, -0.07478, -0.5795, -0.07478, -0.1413, -0.0573, -0.1413, -0.0573, -0.5795, 0.08855, -0.8017, 0.08855, -0.7733, 0.2676, -0.7733, 0.2797, -0.8017, -0.001539, -0.8017, -0.001539, -0.7733, 0.08855, -0.7733, 0.08855, -0.8017, -0.001539, -0.7733, -0.001539, -0.5921, 0.08855, -0.7733, 0.08855, -0.7733, -0.001539, -0.5921, 0.2676, -0.7733, 0.2797, -0.8017, 0.2676, -0.7733, 0.2906, -0.7733, 0.3027, -0.8017, 0.2676, -0.7733, -0.001539, -0.5921, 0.02145, -0.5921, 0.2906, -0.7733, -0.001539, -0.5921, -0.001539, -0.5795, 0.01553, -0.5795, 0.02145, -0.5921, -0.001539, -0.5795, -0.001539, -0.1413, 0.01553, -0.1413, 0.01553, -0.5795, 0.859, -0.8017, 0.859, -0.3925, 0.859, -0.3925, 0.859, -0.8017, 0.7289, -0.8017, 0.7289, -0.2598, 0.7787, -0.3094, 0.7787, -0.8017, 0.7787, -0.8017, 0.7787, -0.3094, 0.8209, -0.353, 0.8209, -0.8017, 0.8209, -0.8017, 0.8209, -0.353, 0.8491, -0.382, 0.8491, -0.8017, 0.8491, -0.8017, 0.8491, -0.382, 0.859, -0.3925, 0.859, -0.8017, 0.7289, -0.8017, 0.7289, -0.2598, 0.04678, -0.1413, 0.04678, -0.8017, 0.7787, -0.8017, 0.7787, -0.3094, 0.7289, -0.2598, 0.7289, -0.8017, 0.8209, -0.8017, 0.8209, -0.353, 0.7787, -0.3094, 0.7787, -0.8017, 0.8491, -0.8017, 0.8491, -0.382, 0.8209, -0.353, 0.8209, -0.8017, 0.859, -0.8017, 0.859, -0.3925, 0.8491, -0.382, 0.8491, -0.8017, -0.07335, -0.8017, -0.07335, -0.1413, -0.08325, -0.1413, -0.08325, -0.8017, -0.04517, -0.8017, -0.04517, -0.1413, -0.07335, -0.1413, -0.07335, -0.8017, -0.00298, -0.8017, -0.00298, -0.1413, -0.04517, -0.1413, -0.04517, -0.8017, 0.04678, -0.8017, 0.04678, -0.1413, -0.00298, -0.1413, -0.00298, -0.8017, 0.859, -0.3925, 0.859, -0.3925, 0.8491, -0.382, 0.8491, -0.382, 0.8491, -0.382, 0.8491, -0.382, 0.8209, -0.353, 0.8209, -0.353, 0.8209, -0.353, 0.8209, -0.353, 0.7787, -0.3094, 0.7787, -0.3094, 0.7787, -0.3094, 0.7787, -0.3094, 0.7289, -0.2598, 0.7289, -0.2598, 0.6045, -0.1295, 0.7289, -0.2598, 0.7289, -0.2598, 0.6045, -0.1295, 0.5826, -0.1028, 0.6045, -0.1295, 0.6045, -0.1295, 0.5826, -0.1028, 0.5674, -0.0714, 0.5826, -0.1028, 0.5826, -0.1028, 0.5674, -0.0714, 0.5607, -0.03903, 0.5674, -0.0714, 0.5674, -0.0714, 0.5607, -0.03903, 0.5607, 0.7093, 0.5607, -0.03903, 0.5607, -0.03903, 0.5607, 0.7093, -0.08325, -0.1413, -0.07335, -0.1413, -0.07335, 2.288, -0.08325, 2.288, -0.07335, -0.1413, -0.04517, -0.1413, -0.04517, 2.288, -0.07335, 2.288, -0.04517, -0.1413, -0.00298, -0.1413, -0.00298, 2.288, -0.04517, 2.288, -0.00298, -0.1413, 0.04678, -0.1413, 0.04678, 2.288, -0.00298, 2.288, 0.01553, -0.1413, -0.001539, -0.1413, -0.001539, 2.288, 0.01553, 2.288, -0.07478, -0.1413, -0.08325, -0.1413, -0.08325, 2.288, -0.07478, 2.288, -0.03538, -0.1413, -0.0573, -0.1413, -0.0573, 2.288, -0.03538, 2.288, -0.001539, -0.1413, -0.03538, -0.1413, -0.03538, 2.288, -0.001539, 2.288, -0.0573, -0.1413, -0.07478, -0.1413, -0.07478, 2.288, -0.0573, 2.288, 0.5607, 0.7093, 0.5607, 0.7093, 0.6276, 0.7984, 0.6276, 0.7984, 0.6276, 0.7984, 0.6276, 0.7984, 0.8767, 1.128, 0.8767, 1.128, 0.8767, 1.128, 0.8767, 1.128, 0.9314, 1.199, 0.9314, 1.199, 0.9314, 1.199, 0.9314, 1.199, 1.045, 1.351, 1.045, 1.351, 1.045, 1.351, 1.045, 1.351, 1.067, 1.38, 1.067, 1.38, 1.067, 1.38, 1.067, 1.38, 1.083, 1.402, 1.083, 1.402, 1.083, 1.402, 1.067, 1.38, 1.067, 2.719, 1.083, 2.742, 1.067, 1.38, 1.083, 1.402, 1.083, 2.742, 1.067, 2.719, 1.083, 1.402, 1.083, 1.402, 1.083, 2.742, 1.083, 2.742, 1.067, 1.38, 1.045, 1.351, 1.045, 2.691, 1.067, 2.719, 1.045, 1.351, 1.067, 1.38, 1.067, 2.719, 1.045, 2.691, 1.045, 1.351, 0.9314, 1.199, 0.9314, 2.539, 1.045, 2.691, 0.9314, 1.199, 1.045, 1.351, 1.045, 2.691, 0.9314, 2.539, 0.9314, 1.199, 0.8767, 1.128, 0.8767, 2.468, 0.9314, 2.539, 0.8767, 1.128, 0.9314, 1.199, 0.9314, 2.539, 0.8767, 2.468, 0.8767, 1.128, 0.6276, 0.7984, 0.6276, 2.138, 0.8767, 2.468, 0.6276, 0.7984, 0.8767, 1.128, 0.8767, 2.468, 0.6276, 2.138, 0.6276, 0.7984, 0.5607, 0.7093, 0.5607, 2.093, 0.6276, 2.138, 0.5607, 0.7093, 0.6276, 0.7984, 0.6276, 2.138, 0.5607, 2.093, 0.5607, 2.093, 0.5607, 0.7093, 0.3714, 2.093, 0.3714, 2.093, 0.01553, -0.1413, 0.01553, 2.288, 0.2192, 2.288, 0.5607, 0.7093, 0.5607, -0.03903, 0.01553, -0.1413, 0.3714, 2.093, 0.5607, -0.03903, 0.5674, -0.0714, 0.01553, -0.1413, 0.5674, -0.0714, 0.5826, -0.1028, 0.01553, -0.1413, 0.5826, -0.1028, 0.6045, -0.1295, 0.01553, -0.1413, 0.5607, 0.7093, 0.5607, 2.093, 0.4026, 2.093, 0.2505, 2.288, 0.04678, 2.288, 0.04678, -0.1413, 0.4026, 2.093, 0.5607, 0.7093, 0.4026, 2.093, 0.04678, -0.1413, 0.5607, -0.03903, 0.5607, -0.03903, 0.04678, -0.1413, 0.5674, -0.0714, 0.5674, -0.0714, 0.04678, -0.1413, 0.5826, -0.1028, 0.5826, -0.1028, 0.04678, -0.1413, 0.6045, -0.1295, 0.04678, -0.1413, 0.7289, -0.2598, 0.6045, -0.1295, -0.08325, -1.521, -0.08325, -0.8017, -0.08325, -0.8017, -0.08325, -1.521, -0.08325, -0.8017, -0.08325, -0.8017, -0.08325, -0.7733, -0.08325, -0.5921, -0.08325, -0.7733, -0.08325, -0.8017, -0.08325, -0.1413, -0.08325, -0.5921, -0.08325, -0.1413, -0.08325, -0.5795, -0.08325, -0.5795, -0.08325, -0.1413, -0.08325, -0.1413, 0.3027, -1.521, 0.3027, -0.8017, 0.7289, -0.8017, 0.7289, -1.521, 0.3027, -0.8017, 0.2906, -0.7733, 0.7289, -0.8017, 0.2906, -0.7733, 0.02145, -0.5921, 0.7289, -0.2598, 0.7289, -0.8017, 0.01553, -0.5795, 0.7289, -0.2598, 0.02145, -0.5921, 0.01553, -0.2303, 0.7289, -0.2598, 0.01553, -0.5795, -0.08325, -0.1413, -0.08325, -0.1413, -0.08325, 2.288, -0.08325, 2.288, 0.01553, -0.2303, 0.01553, -0.1413, 0.6045, -0.1295, 0.7289, -0.2598, 0.8767, 2.468, 0.8767, 2.468, 0.6276, 2.138, 0.6276, 2.138, 0.9314, 2.539, 0.9314, 2.539, 0.8767, 2.468, 0.8767, 2.468, 1.045, 2.691, 1.045, 2.691, 0.9314, 2.539, 0.9314, 2.539, 1.067, 2.719, 1.067, 2.719, 1.045, 2.691, 1.045, 2.691, 1.083, 2.742, 1.067, 2.719, 1.067, 2.719, 1.083, 2.742, 0.3676, 2.138, 0.335, 2.138, 0.1312, 2.138, 0.1312, 2.138, -0.03222, 2.138, -0.03222, 2.288, -0.03222, 2.288, -0.03222, 2.138, -0.02381, 2.138, -0.03222, 2.138, -0.03222, 2.288, -0.02381, 2.288, 0.000127, 2.138, -0.02381, 2.138, -0.02381, 2.288, 0.000127, 2.288, 0.03596, 2.138, 0.000127, 2.138, 0.000127, 2.288, 0.03596, 2.288, 0.07822, 2.138, 0.03596, 2.138, 0.03596, 2.288, 0.07822, 2.288, 0.03718, 2.138, 0.05168, 2.138, 0.05168, 2.288, 0.03718, 2.288, -0.02503, 2.138, -0.02503, 2.288, -0.03222, 2.288, -0.03222, 2.138, 0.008442, 2.138, 0.008442, 2.288, -0.01018, 2.288, -0.01018, 2.138, 0.03718, 2.138, 0.03718, 2.288, 0.008442, 2.288, 0.008442, 2.138, -0.01018, 2.138, -0.01018, 2.288, -0.02503, 2.288, -0.02503, 2.138, -0.02503, 2.138, -0.03222, 2.138, -0.03222, 2.138, -0.02381, 2.138, 0.000127, 2.138, 0.03596, 2.138, 0.07822, 2.138, 0.05168, 2.138, 0.03718, 2.138, 0.008442, 2.138, -0.01018, 2.138, 0.1312, 2.138, 0.1312, 2.138, 0.05168, 2.138, 0.07822, 2.138, 0.05168, 2.288, 0.05168, 2.138, 0.1312, 2.138, 0.2192, 2.288, 0.2505, 2.288, 0.2505, 2.288, 0.07822, 2.288, 0.04678, 2.288, -0.00298, 2.288, 0.04678, 2.288, 0.07822, 2.288, 0.03596, 2.288, -0.04517, 2.288, -0.00298, 2.288, 0.03596, 2.288, 0.000127, 2.288, -0.08325, 2.288, -0.07335, 2.288, -0.02381, 2.288, -0.03222, 2.288, -0.08325, 2.288, -0.03222, 2.288, -0.03222, 2.288, -0.08325, 2.288, -0.07335, 2.288, -0.04517, 2.288, 0.000127, 2.288, -0.02381, 2.288, -0.08325, 2.288, -0.03222, 2.288, -0.02503, 2.288, -0.07478, 2.288, -0.07478, 2.288, -0.02503, 2.288, -0.01018, 2.288, -0.0573, 2.288, -0.0573, 2.288, -0.01018, 2.288, 0.008442, 2.288, -0.03538, 2.288, -0.03538, 2.288, 0.008442, 2.288, 0.03718, 2.288, -0.001539, 2.288, 0.01553, 2.288, -0.001539, 2.288, 0.03718, 2.288, 0.05168, 2.288, 0.01553, 2.288, 0.05168, 2.288, 0.2192, 2.288, 0.2192, 2.288, 0.6276, 2.138, 0.6276, 2.138, 0.335, 2.138, 0.3676, 2.138, 0.335, 2.138, 0.2192, 2.288, 0.1312, 2.138, 0.1312, 2.138, 0.2192, 2.288, 0.2192, 2.288, 0.335, 2.138, 0.3714, 2.093, 0.335, 2.138, 0.6276, 2.138, 0.5607, 2.093, 0.3714, 2.093, 0.3714, 2.093, 0.3714, 2.093, 0.5607, 2.093, 0.5607, 2.093, 0.335, 2.138, 0.3714, 2.093, 0.3714, 2.093, 0.5607, 2.093, 0.5607, 2.093, 0.6276, 2.138, 0.6276, 2.138, 0.4026, 2.093, 0.3676, 2.138, 0.2505, 2.288, 0.2505, 2.288, 0.6276, 2.138, 0.3676, 2.138, 0.4026, 2.093, 0.5607, 2.093, 0.5607, 2.093, 0.5607, 2.093, 0.4026, 2.093, 0.4026, 2.093, 0.6276, 2.138, 0.6276, 2.138, 0.5607, 2.093, 0.5607, 2.093, 0.07822, 2.138, 0.07822, 2.288, 0.2505, 2.288, 0.1312, 2.138, 0.2505, 2.288, 0.3676, 2.138, 0.1312, 2.138])
_uv = me_circle.uv_layers.new(name='simple projection')
_uv.uv.foreach_set('vector', [0.5342, 0.7704, 0.5301, 0.7802, 0.5635, 0.7868, 0.5635, 0.7762, 0.64, 0.6997, 0.6506, 0.6997, 0.6439, 0.6663, 0.6341, 0.6704, 0.6176, 0.6456, 0.6251, 0.6381, 0.5968, 0.6192, 0.5927, 0.629, 0.5635, 0.6232, 0.5635, 0.6126, 0.5301, 0.6192, 0.5342, 0.629, 0.5094, 0.6456, 0.5019, 0.6381, 0.483, 0.6663, 0.4928, 0.6704, 0.487, 0.6997, 0.4763, 0.6997, 0.483, 0.733, 0.4928, 0.7289, 0.5927, 0.7704, 0.5968, 0.7802, 0.6251, 0.7613, 0.6176, 0.7538, 0.5094, 0.7538, 0.5019, 0.7613, 0.5301, 0.7802, 0.5342, 0.7704, 0.6341, 0.7289, 0.6439, 0.733, 0.6506, 0.6997, 0.64, 0.6997, 0.6341, 0.6704, 0.6439, 0.6663, 0.6251, 0.6381, 0.6176, 0.6456, 0.5927, 0.629, 0.5968, 0.6192, 0.5635, 0.6126, 0.5635, 0.6232, 0.5342, 0.629, 0.5301, 0.6192, 0.5019, 0.6381, 0.5094, 0.6456, 0.4928, 0.6704, 0.483, 0.6663, 0.4763, 0.6997, 0.487, 0.6997, 0.5635, 0.7762, 0.5635, 0.7868, 0.5968, 0.7802, 0.5927, 0.7704, 0.4928, 0.7289, 0.483, 0.733, 0.5019, 0.7613, 0.5094, 0.7538, 0.6176, 0.7538, 0.6251, 0.7613, 0.6439, 0.733, 0.6341, 0.7289, 0.5019, 0.6381, 0.3518, 0.5116, 0.3329, 0.5398, 0.483, 0.6663, 0.483, 0.6663, 0.3329, 0.5398, 0.3263, 0.5732, 0.4763, 0.6997, 0.5301, 0.6192, 0.3801, 0.4927, 0.3518, 0.5116, 0.5019, 0.6381, 0.5635, 0.4913, 0.4134, 0.6625, 0.3801, 0.6625, 0.5301, 0.4913, 0.5635, 0.4913, 0.8704, 0.6625, 0.4134, 0.6625, 0.5968, 0.6192, 0.9038, 0.4927, 0.8704, 0.4861, 0.5635, 0.6126, 0.6251, 0.6381, 0.932, 0.5116, 0.9038, 0.4927, 0.5968, 0.6192, 0.6439, 0.6663, 0.9509, 0.5398, 0.932, 0.5116, 0.6251, 0.6381, 0.6506, 0.6997, 0.9576, 0.5732, 0.9509, 0.5398, 0.6439, 0.6663, 0.4763, 0.6997, 0.3263, 0.7736, 0.3329, 0.807, 0.483, 0.733, 0.483, 0.733, 0.3329, 0.807, 0.3518, 0.8352, 0.5019, 0.7613, 0.5019, 0.7613, 0.3518, 0.8352, 0.3801, 0.8541, 0.5301, 0.7802, 0.5301, 0.7802, 0.3801, 0.8541, 0.4134, 0.8607, 0.5635, 0.7868, 0.4763, 0.6997, 0.3263, 0.5732, 0.3263, 0.7736, 0.5635, 0.7868, 0.8704, 0.9646, 0.9038, 0.958, 0.5968, 0.7802, 0.5968, 0.7802, 0.9038, 0.958, 0.932, 0.9391, 0.6251, 0.7613, 0.6251, 0.7613, 0.932, 0.9391, 0.9509, 0.9108, 0.6439, 0.733, 0.6439, 0.733, 0.9509, 0.9108, 0.9576, 0.8775, 0.6506, 0.6997, 0.6506, 0.6997, 0.9576, 0.8775, 0.9576, 0.5732, 0.3753, 0.6625, 0.2736, 0.5643, 0.2736, 0.6625, 0.5848, 0.6625, 0.5848, 0.5643, 0.5806, 0.5625, 0.5806, 0.6625, 0.4173, 0.5115, 0.1104, 0.3337, 0.1317, 0.4098, 0.1317, 0.5115, 0.5848, 0.8629, 0.5635, 0.7868, 0.5806, 0.8611, 0.5635, 0.7868, 0.4134, 0.8607, 0.5806, 0.8611, 0.6374, 0.5625, 0.6374, 0.6625, 0.6708, 0.6625, 0.6708, 0.5625, 0.6708, 0.5625, 0.6708, 0.6625, 0.699, 0.6625, 0.699, 0.5625, 0.3518, 0.5625, 0.3518, 0.6625, 0.3801, 0.6625, 0.3801, 0.5625, 0.3801, 0.5625, 0.3801, 0.6625, 0.4134, 0.6625, 0.4134, 0.5625, 0.6374, 0.5625, 0.437, 0.6625, 0.6374, 0.6625, 0.4134, 0.5625, 0.4134, 0.6625, 0.5806, 0.6625, 0.5806, 0.5625, 0.3518, 0.5116, 0.2905, 0.4776, 0.2686, 0.5104, 0.3329, 0.5398, 0.4173, 0.4861, 0.4385, 0.448, -0.09125, 0.448, -0.03968, 0.4861, 0.4978, 0.9108, 0.5318, 0.9404, 0.5395, 0.9017, 0.5045, 0.8775, 0.5848, 0.5115, 0.5606, 0.5533, 0.8916, 0.5533, 0.8704, 0.5115, 0.4134, 0.4861, 0.3619, 0.448, 0.3232, 0.4557, 0.3801, 0.4927, 0.5045, 0.8775, 0.5395, 0.9017, 0.5395, 0.549, 0.5045, 0.5732, 0.5806, 0.8611, 0.4134, 0.8607, 0.5848, 0.9646, 0.5848, 0.8629, 0.4789, 0.5116, 0.5099, 0.4776, 0.4771, 0.4557, 0.4507, 0.4927, 0.5045, 0.5732, 0.5395, 0.549, 0.5318, 0.5104, 0.4978, 0.5398, 0.4173, 0.5115, 0.4385, 0.5533, 0.4771, 0.5419, 0.4507, 0.5049, 0.786, 0.5398, 0.7217, 0.5104, 0.714, 0.549, 0.7794, 0.5732, 0.4789, 0.486, 0.5099, 0.52, 0.5318, 0.4873, 0.4978, 0.4577, 0.3801, 0.4927, 0.3232, 0.4557, 0.2905, 0.4776, 0.3518, 0.5116, 0.4507, 0.4927, 0.4771, 0.4557, 0.4385, 0.448, 0.4173, 0.4861, 0.4978, 0.5398, 0.5318, 0.5104, 0.5099, 0.4776, 0.4789, 0.5116, 0.4507, 0.5049, 0.4771, 0.5419, 0.5099, 0.52, 0.4789, 0.486, 0.7794, 0.7736, 0.7206, 0.8024, 0.7341, 0.8332, 0.786, 0.807, 0.3518, 0.8352, 0.2981, 0.852, 0.3243, 0.8701, 0.3801, 0.8541, 0.786, 0.807, 0.7341, 0.8332, 0.7512, 0.852, 0.8049, 0.8352, 0.3943, 0.9124, 0.5427, 0.9992, 0.5606, 1.006, 0.5848, 0.9646, 0.4134, 0.8607, 0.7794, 0.5732, 0.714, 0.549, 0.714, 0.7673, 0.7206, 0.8024, 0.7794, 0.7736, 0.3801, 0.8541, 0.3243, 0.8701, 0.3943, 0.9124, 0.4134, 0.8607, 0.7763, 0.6625, 0.7763, 1.221, 0.7436, 1.221, 0.7436, 0.6625, 0.4385, 0.6625, 0.4385, 1.221, 0.4771, 1.221, 0.4771, 0.6625, 0.6311, 0.6625, 0.6311, 1.221, 0.6661, 1.221, 0.6661, 0.6625, 0.3838, 0.6625, 0.3838, 1.221, 0.3511, 1.221, 0.3511, 0.6625, 0.697, 0.6625, 0.697, 1.221, 0.7158, 1.221, 0.7158, 0.6625, 0.4385, 0.6625, 0.4385, 1.221, -0.09125, 1.221, -0.09125, 0.6625, 0.6661, 0.6625, 0.6661, 1.221, 0.697, 1.221, 0.697, 0.6625, 0.5099, 0.6625, 0.5099, 1.221, 0.4771, 1.221, 0.4771, 0.6625, 0.4128, 0.6625, 0.4128, 1.221, 0.3742, 1.221, 0.3742, 0.6625, 0.3414, 0.6625, 0.3414, 1.221, 0.3742, 1.221, 0.3742, 0.6625, 0.7655, 0.6625, 0.7655, 1.221, 0.4128, 1.221, 0.4128, 0.6625, 0.7774, 0.6625, 0.7774, 1.221, 0.8474, 1.221, 0.8474, 0.6625, 0.3619, 0.6625, 0.3619, 1.221, 0.3232, 1.221, 0.3232, 0.6625, 0.4771, 0.6625, 0.4771, 1.221, 0.5099, 1.221, 0.5099, 0.6625, 0.3943, 0.6625, 0.3943, 1.221, 0.5427, 1.221, 0.5427, 0.6625, 0.3511, 0.6625, 0.3511, 1.221, 0.3124, 1.221, 0.3124, 0.6625, 0.7512, 0.6625, 0.7512, 1.221, 0.7774, 1.221, 0.7774, 0.6625, 0.4771, 0.6625, 0.4771, 1.221, 0.4385, 1.221, 0.4385, 0.6625, 0.3742, 0.6625, 0.3742, 1.221, 0.3414, 1.221, 0.3414, 0.6625, 0.3742, 0.6625, 0.3742, 1.221, 0.4128, 1.221, 0.4128, 0.6625, 0.5606, 0.6625, 0.5427, 0.6625, 0.5427, 1.221, 0.5606, 1.221, 0.6311, 0.7682, 0.6371, 0.7902, 0.6722, 0.7902, 0.6661, 0.7682, 0.697, 0.7682, 0.703, 0.7902, 0.7218, 0.7902, 0.7158, 0.7682, 0.7512, 0.7682, 0.7512, 0.7902, 0.7774, 0.7902, 0.7774, 0.7682, 0.6661, 0.7682, 0.6722, 0.7902, 0.703, 0.7902, 0.697, 0.7682, 0.6371, 0.7902, 0.7583, 0.931, 0.7933, 0.931, 0.6722, 0.7902, 0.703, 0.7902, 0.8242, 0.931, 0.843, 0.931, 0.7218, 0.7902, 0.7512, 0.7902, 0.7512, 0.931, 0.7774, 0.931, 0.7774, 0.7902, 0.6722, 0.7902, 0.7933, 0.931, 0.8242, 0.931, 0.703, 0.7902, 0.7583, 0.4779, 0.7616, 0.4877, 0.7966, 0.4877, 0.7933, 0.4779, 0.3711, 0.4779, 0.3744, 0.4877, 0.3932, 0.4877, 0.3899, 0.4779, 0.7512, 0.4779, 0.7512, 0.4877, 0.7774, 0.4877, 0.7774, 0.4779, 0.3402, 0.4779, 0.3435, 0.4877, 0.3744, 0.4877, 0.3711, 0.4779, 0.7616, 0.4877, 0.7616, 0.8279, 0.7966, 0.8279, 0.7966, 0.4877, 0.3744, 0.4877, 0.3744, 0.8279, 0.3932, 0.8279, 0.3932, 0.4877, 0.7512, 0.4877, 0.7512, 0.8279, 0.7774, 0.8279, 0.7774, 0.4877, 0.3435, 0.4877, 0.3435, 0.8279, 0.3744, 0.8279, 0.3744, 0.4877, 0.3943, 0.7682, 0.3943, 0.7902, 0.5333, 0.7902, 0.5427, 0.7682, 0.7774, 0.7682, 0.7774, 0.7902, 0.8474, 0.7902, 0.8474, 0.7682, 0.7774, 0.7902, 0.7774, 0.931, 0.8474, 0.7902, 0.3943, 0.7902, 0.3243, 0.931, 0.5333, 0.7902, 0.5427, 0.7682, 0.5333, 0.7902, 0.5512, 0.7902, 0.5606, 0.7682, 0.5333, 0.7902, 0.3243, 0.931, 0.3422, 0.931, 0.5512, 0.7902, 0.7774, 0.4779, 0.7774, 0.4877, 0.7907, 0.4877, 0.7953, 0.4779, 0.7774, 0.4877, 0.7774, 0.8279, 0.7907, 0.8279, 0.7907, 0.4877, 0.7655, 0.7682, 0.7655, 1.086, 0.4128, 1.086, 0.4128, 0.7682, 0.4385, 0.7682, 0.4385, 1.189, 0.4771, 1.15, 0.4771, 0.7682, 0.4771, 0.7682, 0.4771, 1.15, 0.5099, 1.117, 0.5099, 0.7682, 0.3838, 0.7682, 0.3838, 1.117, 0.3511, 1.094, 0.3511, 0.7682, 0.3511, 0.7682, 0.3511, 1.094, 0.3124, 1.086, 0.3124, 0.7682, 0.4385, 0.7682, 0.4385, 1.189, -0.09125, 1.281, -0.09125, 0.7682, 0.4771, 0.7682, 0.4771, 1.15, 0.4385, 1.189, 0.4385, 0.7682, 0.5099, 0.7682, 0.5099, 1.117, 0.4771, 1.15, 0.4771, 0.7682, 0.3742, 0.7682, 0.3742, 1.094, 0.3414, 1.117, 0.3414, 0.7682, 0.4128, 0.7682, 0.4128, 1.086, 0.3742, 1.094, 0.3742, 0.7682, 0.3742, 0.7682, 0.3742, 1.281, 0.4128, 1.281, 0.4128, 0.7682, 0.3414, 0.7682, 0.3414, 1.281, 0.3742, 1.281, 0.3742, 0.7682, 0.7763, 0.7682, 0.7763, 1.281, 0.7436, 1.281, 0.7436, 0.7682, 0.3619, 0.7682, 0.3619, 1.281, 0.3232, 1.281, 0.3232, 0.7682, 0.4128, 0.6328, 0.7655, 0.6328, 0.8042, 0.641, 0.3742, 0.641, 0.3742, 0.641, 0.8042, 0.641, 0.8369, 0.6635, 0.3414, 0.6635, 0.3414, 0.6635, 0.8369, 0.6635, 0.8588, 0.6974, 0.3195, 0.6974, 0.4771, 0.9088, 0.4771, 1.448, 0.4385, 1.46, 0.4385, 0.9011, 0.7649, 0.8371, 0.7649, 0.7359, 1.323, 0.7359, 1.323, 0.8371, 0.7649, 0.8578, 0.7649, 0.8371, 1.323, 0.8371, 1.323, 0.8578, 0.7649, 0.8822, 0.7649, 0.8578, 1.323, 0.8578, 1.323, 0.8822, 0.7649, 0.9074, 0.7649, 0.8822, 1.323, 0.8822, 1.323, 0.9074, 0.7649, 0.5822, 0.7649, 0.001155, 1.323, 0.001155, 1.323, 0.5822, 0.4128, 0.8279, 0.3742, 0.8279, 0.3742, 2.715, 0.4128, 2.715, 0.3742, 0.8279, 0.3414, 0.8279, 0.3414, 2.715, 0.3742, 2.715, 0.7436, 0.8279, 0.7763, 0.8279, 0.7763, 2.715, 0.7436, 2.715, 0.7763, 0.8279, 0.815, 0.8279, 0.815, 2.715, 0.7763, 2.715, 0.3376, 0.8279, 0.3243, 0.8279, 0.3243, 2.715, 0.3376, 2.715, 0.3435, 0.8279, 0.3085, 0.8279, 0.3085, 2.715, 0.3435, 2.715, 0.3932, 0.8279, 0.3744, 0.8279, 0.3744, 2.715, 0.3932, 2.715, 0.7774, 0.8279, 0.7512, 0.8279, 0.7512, 2.715, 0.7774, 2.715, 0.3744, 0.8279, 0.3435, 0.8279, 0.3435, 2.715, 0.3744, 2.715, 0.7649, 0.5822, 1.323, 0.5822, 1.311, 0.6514, 0.7772, 0.6514, 0.7772, 0.6514, 1.311, 0.6514, 1.213, 0.9078, 0.8753, 0.9078, 0.4222, 0.9078, 0.7599, 0.9078, 0.7516, 0.9628, 0.4304, 0.9628, 0.4304, 0.5097, 0.7516, 0.5097, 0.7516, 0.6277, 0.4304, 0.6277, 0.4304, 0.6277, 0.7516, 0.6277, 0.7449, 0.6497, 0.4371, 0.6497, 0.4371, 0.6497, 0.7449, 0.6497, 0.7287, 0.667, 0.4533, 0.667, 0.7287, 0.667, 0.7449, 0.6497, 0.7449, 1.69, 0.7287, 1.707, 0.4371, 0.6497, 0.4533, 0.667, 0.4533, 1.707, 0.4371, 1.69, 0.4533, 0.667, 0.7287, 0.667, 0.7287, 1.707, 0.4533, 1.707, 0.701, 0.6497, 0.6837, 0.6277, 0.6837, 1.668, 0.701, 1.69, 0.6837, 0.6277, 0.701, 0.6497, 0.701, 1.69, 0.6837, 1.668, 0.6837, 0.6277, 0.5957, 0.5097, 0.5957, 1.55, 0.6837, 1.668, 0.5957, 0.5097, 0.6837, 0.6277, 0.6837, 1.668, 0.5957, 1.55, 0.5957, 0.5097, 0.5532, 0.4547, 0.5532, 1.495, 0.5957, 1.55, 0.5532, 0.9078, 0.5957, 0.9628, 0.5957, 2.003, 0.5532, 1.948, 0.5532, 0.9078, 0.3598, 0.6514, 0.3598, 1.692, 0.5532, 1.948, 0.3598, 0.6514, 0.5532, 0.9078, 0.5532, 1.948, 0.3598, 1.692, 0.3598, 0.6514, 0.3079, 0.5822, 0.3079, 1.657, 0.3598, 1.692, 0.761, 0.5822, 0.8129, 0.6514, 0.8129, 1.692, 0.761, 1.657, 0.761, 0.7508, 0.761, -0.324, 0.6139, 0.7508, 0.6139, 0.7508, 0.3376, -0.9845, 0.3376, 0.9023, 0.4957, 0.9023, 0.761, 0.5822, 0.761, 0.001155, 0.3376, -0.07826, 0.6139, 1.657, 0.761, 0.9074, 0.7661, 0.8822, 0.3376, 0.8279, 0.7661, 0.8822, 0.778, 0.8578, 0.3376, 0.8279, 0.778, 0.8578, 0.795, 0.8371, 0.3376, 0.8279, 0.761, 0.5822, 0.761, 1.657, 0.6382, 1.657, 0.52, 0.9023, 0.3619, 0.9023, 0.3619, -0.9845, 0.6382, 0.7508, 0.761, 0.5822, 0.6382, 1.657, 0.3619, -0.07826, 0.761, 0.001155, 0.761, 0.9074, 0.3619, 0.8279, 0.7661, 0.8822, 0.7661, 0.8822, 0.3619, 0.8279, 0.778, 0.8578, 0.778, 0.8578, 0.3619, 0.8279, 0.795, 0.8371, 0.3619, 0.8279, 0.8916, 0.7359, 0.795, 0.8371, 0.4128, 0.6625, 0.4128, 1.221, 0.6311, 1.221, 0.6311, 0.6625, 0.6311, 0.7682, 0.4128, 0.7682, 0.6371, 0.7902, 0.7583, 0.4779, 0.6371, 0.3371, 0.4128, 0.3151, 0.4128, 0.8279, 0.7583, 0.4779, 0.4128, 0.8279, 0.7616, 0.4877, 0.7616, 0.4877, 0.4128, 0.8279, 0.7616, 0.8279, 0.5606, 0.6625, 0.5606, 1.221, 0.8916, 1.221, 0.8916, 0.6625, 0.5606, 0.7682, 0.5512, 0.7902, 0.8916, 0.7682, 0.5512, 0.7902, 0.3422, 0.931, 0.8916, 1.189, 0.8916, 0.7682, 0.3376, 0.4877, 0.8916, 0.7359, 0.3422, 0.4779, 0.3376, 0.7588, 0.8916, 0.7359, 0.3376, 0.4877, 0.7616, 0.8279, 0.4128, 0.8279, 0.4128, 2.715, 0.7616, 2.715, 0.3376, 0.7588, 0.3376, 0.8279, 0.795, 0.8371, 0.8916, 0.7359, 0.4222, 0.5889, 0.7599, 0.5889, 0.8579, 0.3326, 0.3241, 0.3326, 0.4304, 0.644, 0.7516, 0.644, 0.7599, 0.5889, 0.4222, 0.5889, 0.4304, 0.7619, 0.7516, 0.7619, 0.7516, 0.644, 0.4304, 0.644, 0.4371, 0.784, 0.7449, 0.784, 0.7516, 0.7619, 0.4304, 0.7619, 0.7287, 0.8013, 0.7449, 0.784, 0.4371, 0.784, 0.4533, 0.8013, 0.611, 0.4882, 0.5857, 0.9662, 0.4274, 0.9662, 0.4274, 0.4882, 0.739, 0.7857, 0.739, 0.9023, 0.4427, 0.9023, 0.4427, 0.7857, 0.4099, 0.7857, 0.4427, 0.7857, 0.4427, 0.9023, 0.4099, 0.9023, 0.3821, 0.7857, 0.4099, 0.7857, 0.4099, 0.9023, 0.3821, 0.9023, 0.3534, 0.7857, 0.3256, 0.7857, 0.3256, 0.9023, 0.3534, 0.9023, 0.3863, 0.7857, 0.3534, 0.7857, 0.3534, 0.9023, 0.3863, 0.9023, 0.3544, 0.7857, 0.3657, 0.7857, 0.3657, 0.9023, 0.3544, 0.9023, 0.7687, 0.7857, 0.7687, 0.9023, 0.739, 0.9023, 0.739, 0.7857, 0.3578, 0.7857, 0.3578, 0.9023, 0.3418, 0.9023, 0.3418, 0.7857, 0.3544, 0.7857, 0.3544, 0.9023, 0.3321, 0.9023, 0.3321, 0.7857, 0.3418, 0.7857, 0.3418, 0.9023, 0.3156, 0.9023, 0.3156, 0.7857, 0.7592, 0.905, 0.7536, 0.8752, 0.7536, 0.5789, 0.7601, 0.5461, 0.7787, 0.5183, 0.8065, 0.4997, 0.8394, 0.4932, 0.8188, 0.9674, 0.8075, 0.9625, 0.7852, 0.9471, 0.7707, 0.9312, 0.4274, 0.4882, 0.4274, 0.9662, 0.3657, 0.9674, 0.3863, 0.4932, 0.3657, 0.9023, 0.3657, 0.7857, 0.4274, 0.7857, 0.4957, 0.9023, 0.52, 0.9011, 0.52, 0.9463, 0.3863, 0.9463, 0.3619, 0.9011, 0.7763, 0.9088, 0.815, 0.9011, 0.8394, 0.9463, 0.8065, 0.9528, 0.7436, 0.4776, 0.7763, 0.4557, 0.8065, 0.4997, 0.7787, 0.5183, 0.714, 0.549, 0.7217, 0.5104, 0.7601, 0.5461, 0.7536, 0.5789, 0.714, 0.549, 0.7536, 0.5789, 0.7536, 0.8752, 0.714, 0.8978, 0.7217, 0.5104, 0.7436, 0.4776, 0.7787, 0.5183, 0.7601, 0.5461, 0.714, 0.8978, 0.7536, 0.8752, 0.7592, 0.905, 0.7206, 0.9329, 0.7206, 0.4798, 0.7592, 0.4519, 0.7707, 0.4781, 0.7341, 0.5106, 0.7341, 0.5106, 0.7707, 0.4781, 0.7852, 0.494, 0.7512, 0.5294, 0.7512, 0.5294, 0.7852, 0.494, 0.8075, 0.5094, 0.7774, 0.5475, 0.3376, 0.5533, 0.3243, 0.5475, 0.3544, 0.5094, 0.3657, 0.5143, 0.3376, 0.5533, 0.3657, 0.5143, 0.4957, 0.5143, 0.4957, 0.5533, 0.3598, 0.4882, 0.3598, 0.9662, 0.1326, 0.9662, 0.1579, 0.4882, 0.5857, 0.7857, 0.4957, 0.9023, 0.4274, 0.7857, 0.4274, 0.7857, 0.4171, 0.9023, 0.3781, 0.9023, 0.3769, 0.7857, 0.4171, 0.7508, 0.5857, 0.7857, 0.8129, 0.7857, 0.761, 0.7508, 0.6139, 0.7508, 0.6139, 0.5533, 0.6139, 0.5131, 0.761, 0.5131, 0.761, 0.5533, 0.3769, 0.7857, 0.3769, 0.7508, 0.4171, 0.7508, 0.761, 0.5533, 0.761, 0.5131, 0.8129, 0.5131, 0.8129, 0.541, 0.7649, 0.7508, 0.8051, 0.7857, 0.8101, 0.9023, 0.7649, 0.9023, 0.3598, 0.7857, 0.1579, 0.7857, 0.1851, 0.7508, 0.3079, 0.7508, 0.761, 0.9011, 0.761, 0.9413, 0.6382, 0.9413, 0.6382, 0.9011, 0.3598, 0.9134, 0.3598, 0.9413, 0.3079, 0.9413, 0.3079, 0.9011, 0.3863, 0.7857, 0.3863, 0.9023, 0.52, 0.9023, 0.4274, 0.7857, 0.52, 0.9023, 0.611, 0.7857, 0.4274, 0.7857])
_uv = me_circle.uv_layers.new(name='next projection 2')
_uv.uv.foreach_set('vector', [0.3396, 0.09848, 0.3343, 0.09848, 0.3773, 0.09848, 0.3773, 0.09848, 0.4758, 0.09848, 0.4895, 0.09848, 0.4809, 0.09848, 0.4683, 0.09848, 0.4469, 0.09848, 0.4566, 0.09848, 0.4202, 0.09848, 0.415, 0.09848, 0.3773, 0.09848, 0.3773, 0.09848, 0.3343, 0.09848, 0.3396, 0.09848, 0.3076, 0.09848, 0.2979, 0.09848, 0.2736, 0.09848, 0.2862, 0.09848, 0.2787, 0.09848, 0.2651, 0.09848, 0.2736, 0.09848, 0.2862, 0.09848, 0.415, 0.09848, 0.4202, 0.09848, 0.4566, 0.09848, 0.4469, 0.09848, 0.3076, 0.09848, 0.2979, 0.09848, 0.3343, 0.09848, 0.3396, 0.09848, 0.4683, 0.09848, 0.4809, 0.09848, 0.4895, 0.09848, 0.4758, 0.09848, 0.4683, 0.09848, 0.4809, 0.09848, 0.4566, 0.09848, 0.4469, 0.09848, 0.415, 0.09848, 0.4202, 0.09848, 0.3773, 0.09848, 0.3773, 0.09848, 0.3396, 0.09848, 0.3343, 0.09848, 0.2979, 0.09848, 0.3076, 0.09848, 0.2862, 0.09848, 0.2736, 0.09848, 0.2651, 0.09848, 0.2787, 0.09848, 0.3773, 0.09848, 0.3773, 0.09848, 0.4202, 0.09848, 0.415, 0.09848, 0.2862, 0.09848, 0.2736, 0.09848, 0.2979, 0.09848, 0.3076, 0.09848, 0.4469, 0.09848, 0.4566, 0.09848, 0.4809, 0.09848, 0.4683, 0.09848, 0.2979, 0.09848, 0.1047, 0.1438, 0.08041, 0.1438, 0.2736, 0.09848, 0.2736, 0.09848, 0.08041, 0.1438, 0.07187, 0.1438, 0.2651, 0.09848, 0.3343, 0.09848, 0.1411, 0.1438, 0.1047, 0.1438, 0.2979, 0.09848, 0.3773, 0.09848, 0.1841, 0.1438, 0.1411, 0.1438, 0.3343, 0.09848, 0.3773, 0.09848, 0.7726, 0.1438, 0.1841, 0.1438, 0.4202, 0.09848, 0.8155, 0.1438, 0.7726, 0.1438, 0.3773, 0.09848, 0.4566, 0.09848, 0.8519, 0.1438, 0.8155, 0.1438, 0.4202, 0.09848, 0.4809, 0.09848, 0.8762, 0.1438, 0.8519, 0.1438, 0.4566, 0.09848, 0.4895, 0.09848, 0.8848, 0.1438, 0.8762, 0.1438, 0.4809, 0.09848, 0.2651, 0.09848, 0.07187, 0.1173, 0.08041, 0.1173, 0.2736, 0.09848, 0.2736, 0.09848, 0.08041, 0.1173, 0.1047, 0.1173, 0.2979, 0.09848, 0.2979, 0.09848, 0.1047, 0.1173, 0.1411, 0.1173, 0.3343, 0.09848, 0.3343, 0.09848, 0.1411, 0.1173, 0.1841, 0.1173, 0.3773, 0.09848, 0.2651, 0.09848, 0.07187, 0.1438, 0.07187, 0.1173, 0.3773, 0.09848, 0.7726, 0.1438, 0.8155, 0.1438, 0.4202, 0.09848, 0.4202, 0.09848, 0.8155, 0.1438, 0.8519, 0.1438, 0.4566, 0.09848, 0.4566, 0.09848, 0.8519, 0.1438, 0.8762, 0.1438, 0.4809, 0.09848, 0.4809, 0.09848, 0.8762, 0.1438, 0.8848, 0.1438, 0.4895, 0.09848, 0.4895, 0.09848, 0.8848, 0.1438, 0.8848, 0.1438, 0.4048, 0.1438, 0.4048, 0.1178, 0.4048, 0.1438, 0.4048, 0.1438, 0.4048, 0.1178, 0.3993, 0.1173, 0.3993, 0.1438, 0.7726, 0.1438, 0.3773, 0.09848, 0.4048, 0.1178, 0.4048, 0.1438, 0.4048, 0.1178, 0.3773, 0.09848, 0.3993, 0.1173, 0.3773, 0.09848, 0.1841, 0.1173, 0.3993, 0.1173, 0.07187, 0.1173, 0.07187, 0.1438, 0.08041, 0.1438, 0.08041, 0.1173, 0.08041, 0.1173, 0.08041, 0.1438, 0.1047, 0.1438, 0.1047, 0.1173, 0.1047, 0.1173, 0.1047, 0.1438, 0.1411, 0.1438, 0.1411, 0.1173, 0.1411, 0.1173, 0.1411, 0.1438, 0.1841, 0.1438, 0.1841, 0.1173, 0.07187, 0.1173, 0.07187, 0.1438, 0.07187, 0.1438, 0.1841, 0.1173, 0.1841, 0.1438, 0.3993, 0.1438, 0.3993, 0.1173, 0.1047, 0.1438, 0.0257, 0.1438, -0.002482, 0.1438, 0.08041, 0.1438, 0.7726, 0.1438, 0.7998, 0.1438, 0.1177, 0.1438, 0.1841, 0.1438, 0.8762, 0.1438, 0.9199, 0.1438, 0.9298, 0.1438, 0.8848, 0.1438, 0.4048, 0.1438, 0.3735, 0.1438, 0.7998, 0.1438, 0.7726, 0.1438, 0.1841, 0.1438, 0.1177, 0.1438, 0.06789, 0.1438, 0.1411, 0.1438, 0.8848, 0.1438, 0.9298, 0.1438, 0.9298, 0.1438, 0.8848, 0.1438, 0.3993, 0.1438, 0.1841, 0.1438, 0.4048, 0.1438, 0.4048, 0.1438, 0.8519, 0.1438, 0.8918, 0.1438, 0.8496, 0.1438, 0.8155, 0.1438, 0.8848, 0.1438, 0.9298, 0.1438, 0.9199, 0.1438, 0.8762, 0.1438, 0.7726, 0.1438, 0.7998, 0.1438, 0.8496, 0.1438, 0.8155, 0.1438, 0.08041, 0.1438, -0.002482, 0.1438, -0.01238, 0.1438, 0.07187, 0.1438, 0.8519, 0.1438, 0.8918, 0.1438, 0.9199, 0.1438, 0.8762, 0.1438, 0.1411, 0.1438, 0.06789, 0.1438, 0.0257, 0.1438, 0.1047, 0.1438, 0.8155, 0.1438, 0.8496, 0.1438, 0.7998, 0.1438, 0.7726, 0.1438, 0.8762, 0.1438, 0.9199, 0.1438, 0.8918, 0.1438, 0.8519, 0.1438, 0.8155, 0.1438, 0.8496, 0.1438, 0.8918, 0.1438, 0.8519, 0.1438, 0.07187, 0.1438, -0.003912, 0.1438, 0.01357, 0.1438, 0.08041, 0.1438, 0.1047, 0.1438, 0.03549, 0.1438, 0.06933, 0.1438, 0.1411, 0.1438, 0.08041, 0.1438, 0.01357, 0.1438, 0.03549, 0.1438, 0.1047, 0.1438, 0.1594, 0.1438, 0.3505, 0.1438, 0.3735, 0.1438, 0.4048, 0.1438, 0.1841, 0.1438, 0.07187, 0.1438, -0.01238, 0.1438, -0.01238, 0.1438, -0.003912, 0.1438, 0.07187, 0.1438, 0.1411, 0.1438, 0.06933, 0.1438, 0.1594, 0.1438, 0.1841, 0.1438, 0.06789, 0.1438, 0.06789, 0.2916, 0.0257, 0.2916, 0.0257, 0.1438, 0.7998, 0.1438, 0.7998, 0.2916, 0.8496, 0.2916, 0.8496, 0.1438, -0.01238, 0.1438, -0.01238, 0.2916, -0.003912, 0.2916, -0.003912, 0.1438, 0.8918, 0.1438, 0.8918, 0.2916, 0.9199, 0.2916, 0.9199, 0.1438, 0.01357, 0.1438, 0.01357, 0.2916, 0.03549, 0.2916, 0.03549, 0.1438, 0.7998, 0.1438, 0.7998, 0.2916, 0.1177, 0.2916, 0.1177, 0.1438, -0.003912, 0.1438, -0.003912, 0.2916, 0.01357, 0.2916, 0.01357, 0.1438, 0.8918, 0.1438, 0.8918, 0.2916, 0.8496, 0.2916, 0.8496, 0.1438, 0.9298, 0.1438, 0.9298, 0.2916, 0.9199, 0.2916, 0.9199, 0.1438, 0.0257, 0.1438, 0.0257, 0.2916, -0.002482, 0.2916, -0.002482, 0.1438, 0.9298, 0.1438, 0.9298, 0.2916, 0.9298, 0.2916, 0.9298, 0.1438, 0.06933, 0.1438, 0.06933, 0.2916, 0.1594, 0.2916, 0.1594, 0.1438, 0.1177, 0.1438, 0.1177, 0.2916, 0.06789, 0.2916, 0.06789, 0.1438, 0.8496, 0.1438, 0.8496, 0.2916, 0.8918, 0.2916, 0.8918, 0.1438, 0.1594, 0.1438, 0.1594, 0.2916, 0.3505, 0.2916, 0.3505, 0.1438, 0.9199, 0.1438, 0.9199, 0.2916, 0.9298, 0.2916, 0.9298, 0.1438, 0.03549, 0.1438, 0.03549, 0.2916, 0.06933, 0.2916, 0.06933, 0.1438, 0.8496, 0.1438, 0.8496, 0.2916, 0.7998, 0.2916, 0.7998, 0.1438, 0.9199, 0.1438, 0.9199, 0.2916, 0.8918, 0.2916, 0.8918, 0.1438, -0.002482, 0.1438, -0.002482, 0.2916, -0.01238, 0.2916, -0.01238, 0.1438, 0.3735, 0.1438, 0.3505, 0.1438, 0.3505, 0.2916, 0.3735, 0.2916, -0.01238, 0.2916, -0.01238, 0.2974, -0.003912, 0.2974, -0.003912, 0.2916, 0.01357, 0.2916, 0.01357, 0.2974, 0.03549, 0.2974, 0.03549, 0.2916, 0.03549, 0.2916, 0.03549, 0.2974, 0.06933, 0.2974, 0.06933, 0.2916, -0.003912, 0.2916, -0.003912, 0.2974, 0.01357, 0.2974, 0.01357, 0.2916, -0.01238, 0.2974, -0.01238, 0.3347, -0.003912, 0.3347, -0.003912, 0.2974, 0.01357, 0.2974, 0.01357, 0.3347, 0.03549, 0.3347, 0.03549, 0.2974, 0.03549, 0.2974, 0.03549, 0.3347, 0.06933, 0.3347, 0.06933, 0.2974, -0.003912, 0.2974, -0.003912, 0.3347, 0.01357, 0.3347, 0.01357, 0.2974, -0.01238, 0.3347, -0.01238, 0.3373, -0.003912, 0.3373, -0.003912, 0.3347, 0.01357, 0.3347, 0.01357, 0.3373, 0.03549, 0.3373, 0.03549, 0.3347, 0.03549, 0.3347, 0.03549, 0.3373, 0.06933, 0.3373, 0.06933, 0.3347, -0.003912, 0.3347, -0.003912, 0.3373, 0.01357, 0.3373, 0.01357, 0.3347, -0.01238, 0.3373, -0.01238, 0.4273, -0.003912, 0.4273, -0.003912, 0.3373, 0.01357, 0.3373, 0.01357, 0.4273, 0.03549, 0.4273, 0.03549, 0.3373, 0.03549, 0.3373, 0.03549, 0.4273, 0.06933, 0.4273, 0.06933, 0.3373, -0.003912, 0.3373, -0.003912, 0.4273, 0.01357, 0.4273, 0.01357, 0.3373, 0.1594, 0.2916, 0.1594, 0.2974, 0.3385, 0.2974, 0.3505, 0.2916, 0.06933, 0.2916, 0.06933, 0.2974, 0.1594, 0.2974, 0.1594, 0.2916, 0.06933, 0.2974, 0.06933, 0.3347, 0.1594, 0.2974, 0.1594, 0.2974, 0.06933, 0.3347, 0.3385, 0.2974, 0.3505, 0.2916, 0.3385, 0.2974, 0.3614, 0.2974, 0.3735, 0.2916, 0.3385, 0.2974, 0.06933, 0.3347, 0.09232, 0.3347, 0.3614, 0.2974, 0.06933, 0.3347, 0.06933, 0.3373, 0.0864, 0.3373, 0.09232, 0.3347, 0.06933, 0.3373, 0.06933, 0.4273, 0.0864, 0.4273, 0.0864, 0.3373, 0.9298, 0.2916, 0.9298, 0.3757, 0.9298, 0.3757, 0.9298, 0.2916, 0.7998, 0.2916, 0.7998, 0.403, 0.8496, 0.3928, 0.8496, 0.2916, 0.8496, 0.2916, 0.8496, 0.3928, 0.8918, 0.3838, 0.8918, 0.2916, 0.8918, 0.2916, 0.8918, 0.3838, 0.9199, 0.3779, 0.9199, 0.2916, 0.9199, 0.2916, 0.9199, 0.3779, 0.9298, 0.3757, 0.9298, 0.2916, 0.7998, 0.2916, 0.7998, 0.403, 0.1177, 0.4273, 0.1177, 0.2916, 0.8496, 0.2916, 0.8496, 0.3928, 0.7998, 0.403, 0.7998, 0.2916, 0.8918, 0.2916, 0.8918, 0.3838, 0.8496, 0.3928, 0.8496, 0.2916, 0.9199, 0.2916, 0.9199, 0.3779, 0.8918, 0.3838, 0.8918, 0.2916, 0.9298, 0.2916, 0.9298, 0.3757, 0.9199, 0.3779, 0.9199, 0.2916, -0.002482, 0.2916, -0.002482, 0.4273, -0.01238, 0.4273, -0.01238, 0.2916, 0.0257, 0.2916, 0.0257, 0.4273, -0.002482, 0.4273, -0.002482, 0.2916, 0.06789, 0.2916, 0.06789, 0.4273, 0.0257, 0.4273, 0.0257, 0.2916, 0.1177, 0.2916, 0.1177, 0.4273, 0.06789, 0.4273, 0.06789, 0.2916, 0.9298, 0.3757, 0.9298, 0.3757, 0.9199, 0.3779, 0.9199, 0.3779, 0.9199, 0.3779, 0.9199, 0.3779, 0.8918, 0.3838, 0.8918, 0.3838, 0.8918, 0.3838, 0.8918, 0.3838, 0.8496, 0.3928, 0.8496, 0.3928, 0.8496, 0.3928, 0.8496, 0.3928, 0.7998, 0.403, 0.7998, 0.403, 0.6754, 0.4297, 0.7998, 0.403, 0.7998, 0.403, 0.6754, 0.4297, 0.6535, 0.4352, 0.6754, 0.4297, 0.6754, 0.4297, 0.6535, 0.4352, 0.6383, 0.4417, 0.6535, 0.4352, 0.6535, 0.4352, 0.6383, 0.4417, 0.6316, 0.4483, 0.6383, 0.4417, 0.6383, 0.4417, 0.6316, 0.4483, 0.6316, 0.6021, 0.6316, 0.4483, 0.6316, 0.4483, 0.6316, 0.6021, -0.01238, 0.4273, -0.002482, 0.4273, -0.002482, 0.9265, -0.01238, 0.9265, -0.002482, 0.4273, 0.0257, 0.4273, 0.0257, 0.9265, -0.002482, 0.9265, 0.0257, 0.4273, 0.06789, 0.4273, 0.06789, 0.9265, 0.0257, 0.9265, 0.06789, 0.4273, 0.1177, 0.4273, 0.1177, 0.9265, 0.06789, 0.9265, 0.0864, 0.4273, 0.06933, 0.4273, 0.06933, 0.9265, 0.0864, 0.9265, -0.003912, 0.4273, -0.01238, 0.4273, -0.01238, 0.9265, -0.003912, 0.9265, 0.03549, 0.4273, 0.01357, 0.4273, 0.01357, 0.9265, 0.03549, 0.9265, 0.06933, 0.4273, 0.03549, 0.4273, 0.03549, 0.9265, 0.06933, 0.9265, 0.01357, 0.4273, -0.003912, 0.4273, -0.003912, 0.9265, 0.01357, 0.9265, 0.6316, 0.6021, 0.6316, 0.6021, 0.6984, 0.6204, 0.6984, 0.6204, 0.6984, 0.6204, 0.6984, 0.6204, 0.9475, 0.6882, 0.9475, 0.6882, 0.9475, 0.6882, 0.9475, 0.6882, 1.002, 0.7027, 1.002, 0.7027, 1.002, 0.7027, 1.002, 0.7027, 1.116, 0.734, 1.116, 0.734, 1.116, 0.734, 1.116, 0.734, 1.138, 0.7398, 1.138, 0.7398, 1.138, 0.7398, 1.138, 0.7398, 1.154, 0.7444, 1.154, 0.7444, 1.154, 0.7444, 1.138, 0.7398, 1.138, 1.015, 1.154, 1.02, 1.138, 0.7398, 1.154, 0.7444, 1.154, 1.02, 1.138, 1.015, 1.154, 0.7444, 1.154, 0.7444, 1.154, 1.02, 1.154, 1.02, 1.138, 0.7398, 1.116, 0.734, 1.116, 1.009, 1.138, 1.015, 1.116, 0.734, 1.138, 0.7398, 1.138, 1.015, 1.116, 1.009, 1.116, 0.734, 1.002, 0.7027, 1.002, 0.978, 1.116, 1.009, 1.002, 0.7027, 1.116, 0.734, 1.116, 1.009, 1.002, 0.978, 1.002, 0.7027, 0.9475, 0.6882, 0.9475, 0.9635, 1.002, 0.978, 0.9475, 0.6882, 1.002, 0.7027, 1.002, 0.978, 0.9475, 0.9635, 0.9475, 0.6882, 0.6984, 0.6204, 0.6984, 0.8956, 0.9475, 0.9635, 0.6984, 0.6204, 0.9475, 0.6882, 0.9475, 0.9635, 0.6984, 0.8956, 0.6984, 0.6204, 0.6316, 0.6021, 0.6316, 0.8864, 0.6984, 0.8956, 0.6316, 0.6021, 0.6984, 0.6204, 0.6984, 0.8956, 0.6316, 0.8864, 0.6316, 0.8864, 0.6316, 0.6021, 0.4423, 0.8864, 0.4423, 0.8864, 0.0864, 0.4273, 0.0864, 0.9265, 0.2901, 0.9265, 0.6316, 0.6021, 0.6316, 0.4483, 0.0864, 0.4273, 0.4423, 0.8864, 0.6316, 0.4483, 0.6383, 0.4417, 0.0864, 0.4273, 0.6383, 0.4417, 0.6535, 0.4352, 0.0864, 0.4273, 0.6535, 0.4352, 0.6754, 0.4297, 0.0864, 0.4273, 0.6316, 0.6021, 0.6316, 0.8864, 0.4735, 0.8864, 0.3213, 0.9265, 0.1177, 0.9265, 0.1177, 0.4273, 0.4735, 0.8864, 0.6316, 0.6021, 0.4735, 0.8864, 0.1177, 0.4273, 0.6316, 0.4483, 0.6316, 0.4483, 0.1177, 0.4273, 0.6383, 0.4417, 0.6383, 0.4417, 0.1177, 0.4273, 0.6535, 0.4352, 0.6535, 0.4352, 0.1177, 0.4273, 0.6754, 0.4297, 0.1177, 0.4273, 0.7998, 0.403, 0.6754, 0.4297, -0.01238, 0.1438, -0.01238, 0.2916, -0.01238, 0.2916, -0.01238, 0.1438, -0.01238, 0.2916, -0.01238, 0.2916, -0.01238, 0.2974, -0.01238, 0.3347, -0.01238, 0.2974, -0.01238, 0.2916, -0.01238, 0.4273, -0.01238, 0.3347, -0.01238, 0.4273, -0.01238, 0.3373, -0.01238, 0.3373, -0.01238, 0.4273, -0.01238, 0.4273, 0.3735, 0.1438, 0.3735, 0.2916, 0.7998, 0.2916, 0.7998, 0.1438, 0.3735, 0.2916, 0.3614, 0.2974, 0.7998, 0.2916, 0.3614, 0.2974, 0.09232, 0.3347, 0.7998, 0.403, 0.7998, 0.2916, 0.0864, 0.3373, 0.7998, 0.403, 0.09232, 0.3347, 0.0864, 0.409, 0.7998, 0.403, 0.0864, 0.3373, -0.01238, 0.4273, -0.01238, 0.4273, -0.01238, 0.9265, -0.01238, 0.9265, 0.0864, 0.409, 0.0864, 0.4273, 0.6754, 0.4297, 0.7998, 0.403, 0.9475, 0.9635, 0.9475, 0.9635, 0.6984, 0.8956, 0.6984, 0.8956, 1.002, 0.978, 1.002, 0.978, 0.9475, 0.9635, 0.9475, 0.9635, 1.116, 1.009, 1.116, 1.009, 1.002, 0.978, 1.002, 0.978, 1.138, 1.015, 1.138, 1.015, 1.116, 1.009, 1.116, 1.009, 1.154, 1.02, 1.138, 1.015, 1.138, 1.015, 1.154, 1.02, 0.4385, 0.8956, 0.4059, 0.8956, 0.2021, 0.8956, 0.2021, 0.8956, 0.03865, 0.8956, 0.03865, 0.9265, 0.03865, 0.9265, 0.03865, 0.8956, 0.04706, 0.8956, 0.03865, 0.8956, 0.03865, 0.9265, 0.04706, 0.9265, 0.071, 0.8956, 0.04706, 0.8956, 0.04706, 0.9265, 0.071, 0.9265, 0.1068, 0.8956, 0.071, 0.8956, 0.071, 0.9265, 0.1068, 0.9265, 0.1491, 0.8956, 0.1068, 0.8956, 0.1068, 0.9265, 0.1491, 0.9265, 0.1081, 0.8956, 0.1225, 0.8956, 0.1225, 0.9265, 0.1081, 0.9265, 0.04584, 0.8956, 0.04584, 0.9265, 0.03865, 0.9265, 0.03865, 0.8956, 0.07931, 0.8956, 0.07931, 0.9265, 0.06069, 0.9265, 0.06069, 0.8956, 0.1081, 0.8956, 0.1081, 0.9265, 0.07931, 0.9265, 0.07931, 0.8956, 0.06069, 0.8956, 0.06069, 0.9265, 0.04584, 0.9265, 0.04584, 0.8956, 0.04584, 0.8956, 0.03865, 0.8956, 0.03865, 0.8956, 0.04706, 0.8956, 0.071, 0.8956, 0.1068, 0.8956, 0.1491, 0.8956, 0.1225, 0.8956, 0.1081, 0.8956, 0.07931, 0.8956, 0.06069, 0.8956, 0.2021, 0.8956, 0.2021, 0.8956, 0.1225, 0.8956, 0.1491, 0.8956, 0.1225, 0.9265, 0.1225, 0.8956, 0.2021, 0.8956, 0.2901, 0.9265, 0.3213, 0.9265, 0.3213, 0.9265, 0.1491, 0.9265, 0.1177, 0.9265, 0.06789, 0.9265, 0.1177, 0.9265, 0.1491, 0.9265, 0.1068, 0.9265, 0.0257, 0.9265, 0.06789, 0.9265, 0.1068, 0.9265, 0.071, 0.9265, -0.01238, 0.9265, -0.002482, 0.9265, 0.04706, 0.9265, 0.03865, 0.9265, -0.01238, 0.9265, 0.03865, 0.9265, 0.03865, 0.9265, -0.01238, 0.9265, -0.002482, 0.9265, 0.0257, 0.9265, 0.071, 0.9265, 0.04706, 0.9265, -0.01238, 0.9265, 0.03865, 0.9265, 0.04584, 0.9265, -0.003912, 0.9265, -0.003912, 0.9265, 0.04584, 0.9265, 0.06069, 0.9265, 0.01357, 0.9265, 0.01357, 0.9265, 0.06069, 0.9265, 0.07931, 0.9265, 0.03549, 0.9265, 0.03549, 0.9265, 0.07931, 0.9265, 0.1081, 0.9265, 0.06933, 0.9265, 0.0864, 0.9265, 0.06933, 0.9265, 0.1081, 0.9265, 0.1225, 0.9265, 0.0864, 0.9265, 0.1225, 0.9265, 0.2901, 0.9265, 0.2901, 0.9265, 0.6984, 0.8956, 0.6984, 0.8956, 0.4059, 0.8956, 0.4385, 0.8956, 0.4059, 0.8956, 0.2901, 0.9265, 0.2021, 0.8956, 0.2021, 0.8956, 0.2901, 0.9265, 0.2901, 0.9265, 0.4059, 0.8956, 0.4423, 0.8864, 0.4059, 0.8956, 0.6984, 0.8956, 0.6316, 0.8864, 0.4423, 0.8864, 0.4423, 0.8864, 0.4423, 0.8864, 0.6316, 0.8864, 0.6316, 0.8864, 0.4059, 0.8956, 0.4423, 0.8864, 0.4423, 0.8864, 0.6316, 0.8864, 0.6316, 0.8864, 0.6984, 0.8956, 0.6984, 0.8956, 0.4735, 0.8864, 0.4385, 0.8956, 0.3213, 0.9265, 0.3213, 0.9265, 0.6984, 0.8956, 0.4385, 0.8956, 0.4735, 0.8864, 0.6316, 0.8864, 0.6316, 0.8864, 0.6316, 0.8864, 0.4735, 0.8864, 0.4735, 0.8864, 0.6984, 0.8956, 0.6984, 0.8956, 0.6316, 0.8864, 0.6316, 0.8864, 0.1491, 0.8956, 0.1491, 0.9265, 0.3213, 0.9265, 0.2021, 0.8956, 0.3213, 0.9265, 0.4385, 0.8956, 0.2021, 0.8956])
me_circle.materials.append(mat_material_002)
me_circle.use_remesh_preserve_volume = False
me_circle.use_remesh_preserve_attributes = False
me_circle.use_mirror_vertex_groups = False
me_circle.update()
me_cube = bpy.data.meshes.new('Cube')
me_cube.from_pydata([(1.481, 0.8789, -0.08453), (1.481, -0.8792, -0.08453), (-0.8421, -0.8792, -0.08453), (-0.8421, 0.8789, -0.08453), (0.2358, 0.2357, 0.4683), (0.2358, -0.2359, 0.4683), (-0.2358, -0.2359, 0.4683), (-0.2358, 0.2357, 0.4683), (1.643, 1.0, 0.1584), (1.643, -1.0, 0.1584), (-1.0, -1.0, 0.1584), (-1.0, 1.0, 0.1584), (0.2358, 0.2357, 0.9407), (0.2358, -0.2359, 0.9407), (-0.2358, -0.2359, 0.9407), (-0.2358, 0.2357, 0.9407), (1.481, -0.004743, -0.08453), (-0.8421, -0.004743, -0.08453), (0.3363, -0.001868, 0.4683), (-0.3363, -0.001868, 0.4683), (1.643, -0.005216, 0.1584), (-1.0, -0.005216, 0.1584), (0.3363, -0.001868, 0.9407), (-0.3363, -0.001868, 0.9407), (0.2638, 0.8789, -0.08453), (0.2638, -0.8792, -0.08453), (-5.415e-09, 0.3362, 0.4683), (-2.659e-07, -0.3364, 0.4683), (0.2581, -1.0, 0.1584), (0.2581, 1.0, 0.1584), (-5.415e-09, 0.3362, 0.9407), (-2.659e-07, -0.3364, 0.9407), (1.643, 1.0, 0.09722), (1.643, -1.0, 0.09722), (-1.0, -1.0, 0.09722), (-1.0, 1.0, 0.09722), (1.643, -0.005216, 0.09722), (-1.0, -0.005216, 0.09722), (0.2581, 1.0, 0.09722), (0.2581, -1.0, 0.09722), (0.5568, 0.5568, 0.2257), (0.5568, -0.5568, 0.2257), (-0.5568, -0.5568, 0.2257), (-0.5568, 0.5568, 0.2257), (1.28, -0.00332, 0.2257), (-0.6365, -0.00332, 0.2257), (-2.539e-07, -0.6365, 0.2257), (1.069e-07, 0.6365, 0.2257)], [], [(19, 6, 14, 23), (44, 18, 5, 41), (46, 27, 6, 42), (45, 19, 7, 43), (38, 24, 3, 35), (36, 20, 9, 33), (39, 28, 10, 34), (37, 21, 11, 35), (47, 29, 11, 43), (27, 5, 13, 31), (26, 7, 15, 30), (18, 4, 12, 22), (7, 19, 23, 15), (40, 4, 18, 44), (42, 6, 19, 45), (32, 8, 20, 36), (34, 10, 21, 37), (5, 18, 22, 13), (41, 5, 27, 46), (32, 0, 24, 38), (33, 9, 28, 39), (40, 8, 29, 47), (6, 27, 31, 14), (4, 26, 30, 12), (29, 38, 35, 11), (16, 36, 33, 1), (25, 39, 34, 2), (17, 37, 35, 3), (0, 32, 36, 16), (2, 34, 37, 17), (8, 32, 38, 29), (1, 33, 39, 25), (20, 44, 41, 9), (28, 46, 42, 10), (21, 45, 43, 11), (26, 47, 43, 7), (8, 40, 44, 20), (10, 42, 45, 21), (9, 41, 46, 28), (4, 40, 47, 26)])
me_cube.polygons.foreach_set('use_smooth', [True] * 40)
me_cube.materials.append(mat_material)
me_cube.use_remesh_preserve_volume = False
me_cube.use_remesh_preserve_attributes = False
me_cube.use_mirror_vertex_groups = False
me_cube.update()

# ---- objects
ob_sun = bpy.data.objects.new('Sun', light_sun)
ob_circle_001 = bpy.data.objects.new('Circle.001', me_circle_001)
ob_lamp_001 = bpy.data.objects.new('Lamp.001', light_lamp)
ob_circle = bpy.data.objects.new('Circle', me_circle)
ob_cube = bpy.data.objects.new('Cube', me_cube)
ob_lamp = bpy.data.objects.new('Lamp', light_lamp)
ob_camera = bpy.data.objects.new('Camera', cam_camera)

# ---- transforms, parenting, visibility, modifiers, constraints
ob_sun.location = (-2.202, 2.009, 14.12)
ob_sun.rotation_euler = (-0.03516, 0.03907, -0.001055)
ob_sun.lineart.crease_threshold = 0.0
ob_circle_001.location = (0.0, 0.2329, 0.8351)
ob_circle_001.lineart.crease_threshold = 0.0
_m = ob_circle_001.modifiers.new('EdgeSplit', 'EDGE_SPLIT')
ob_lamp_001.location = (1.986, -1.151, 0.7911)
ob_lamp_001.rotation_euler = (0.6503, 0.05522, 1.866)
ob_lamp_001.lock_rotations_4d = False
ob_lamp_001.empty_display_type = 'ARROWS'
ob_lamp_001.color = (0.0, 0.0, 0.0, 0.0)
ob_lamp_001.lineart.crease_threshold = 0.0
ob_circle.location = (0.0, 0.0, 0.8351)
ob_circle.lineart.crease_threshold = 0.0
_m = ob_circle.modifiers.new('EdgeSplit', 'EDGE_SPLIT')
ob_cube.location = (0.0, 0.0, -0.04507)
ob_cube.lock_rotations_4d = False
ob_cube.empty_display_type = 'ARROWS'
ob_cube.lineart.crease_threshold = 0.0
_m = ob_cube.modifiers.new('Subsurf', 'SUBSURF')
_m.uv_smooth = 'PRESERVE_CORNERS'
_m.quality = 2
_m.levels = 2
_m.show_only_control_edges = False
_m = ob_cube.modifiers.new('EdgeSplit', 'EDGE_SPLIT')
ob_lamp.location = (-1.25, 1.469, 0.7911)
ob_lamp.rotation_euler = (0.6503, 0.05522, 1.866)
ob_lamp.lock_rotations_4d = False
ob_lamp.empty_display_type = 'ARROWS'
ob_lamp.color = (0.0, 0.0, 0.0, 0.0)
ob_lamp.lineart.crease_threshold = 0.0
ob_camera.location = (7.481, -6.508, 5.344)
ob_camera.rotation_euler = (1.109, 0.01082, 0.8149)
ob_camera.lock_rotations_4d = False
ob_camera.empty_display_type = 'ARROWS'
ob_camera.color = (0.0, 0.0, 0.0, 0.0)
ob_camera.display_type = 'WIRE'
ob_camera.lineart.crease_threshold = 0.0

# ---- collection membership
col_collection_1.objects.link(ob_sun)
col_collection_1.objects.link(ob_circle_001)
col_collection_1.objects.link(ob_lamp_001)
col_collection_1.objects.link(ob_circle)
col_collection_1.objects.link(ob_cube)
col_collection_1.objects.link(ob_lamp)
col_collection_1.objects.link(ob_camera)

# ---- scene / render settings (as saved in the file)
scene.camera = ob_camera
scene.frame_start = 1; scene.frame_end = 250; scene.frame_set(1)
scene.render.engine = 'BLENDER_EEVEE_NEXT'
scene.render.resolution_percentage = 50
scene.render.dither_intensity = 0.0
scene.cycles.use_denoising = False
scene.cycles.samples = 10
scene.cycles.sampling_pattern = 'TABULATED_SOBOL'
scene.cycles.light_sampling_threshold = 0.0
scene.cycles.use_adaptive_sampling = False
scene.cycles.use_light_tree = False
scene.cycles.blur_glossy = 0.0
scene.cycles.pixel_filter_type = 'GAUSSIAN'
scene.cycles.sample_clamp_indirect = 0.0
scene.view_settings.view_transform = 'Standard'
bpy.context.view_layer.update()
